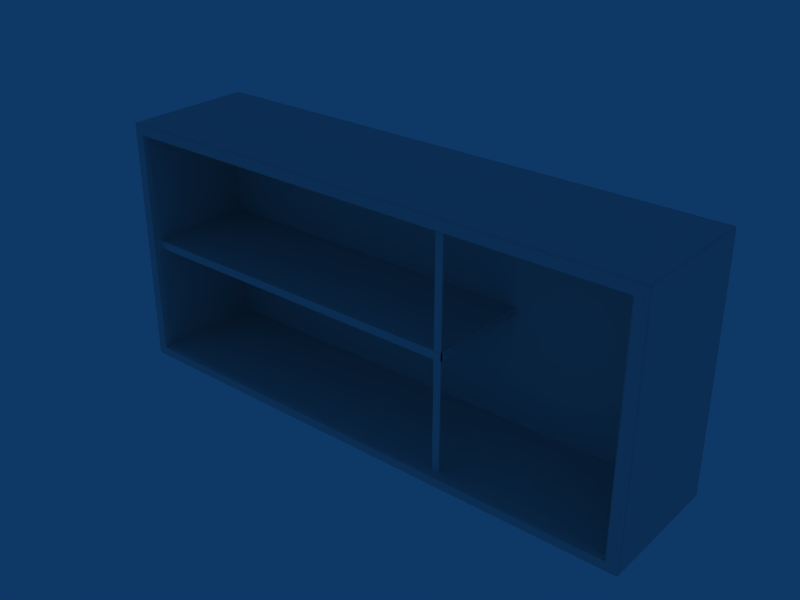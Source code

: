 # Source: Arm_G.blend  (saved by Blender 2.62.0; exported with 4.5.12 LTS)
import bpy
from mathutils import Matrix  # noqa: F401  (used for matrix-valued properties, if any)

bpy.ops.wm.read_factory_settings(use_empty=True)
scene = bpy.context.scene
scene.name = 'Scene'

# ---- collections
col_collection_1 = bpy.data.collections.new('Collection 1'); scene.collection.children.link(col_collection_1)

# ---- world
world_world = bpy.data.worlds.new('World'); scene.world = world_world
world_world.color = (0.05656, 0.2208, 0.4)
world_world.use_sun_shadow = False
world_world.sun_shadow_jitter_overblur = 0.0
world_world.cycles.sampling_method = 'MANUAL'
world_world.cycles.sample_map_resolution = 256

# ---- meshes
me_arm_triplo = bpy.data.meshes.new('Arm_Triplo')
me_arm_triplo.from_pydata([(-5.758, -0.2361, 16.56), (-5.758, -2.765, 16.56), (1.991, -2.765, 16.56), (1.991, -0.2361, 16.56), (-5.758, -0.2361, 16.74), (-5.758, -2.765, 16.74), (1.991, -2.765, 16.74), (1.991, -0.2361, 16.74), (-5.758, -0.2993, 16.56), (1.991, -0.2993, 16.56), (-5.758, -0.2993, 16.74), (1.991, -0.2993, 16.74), (-5.758, -2.691, 16.56), (1.991, -2.691, 16.56), (-5.758, -2.691, 16.74), (1.991, -2.691, 16.74), (1.913, -2.765, 16.56), (1.913, -0.2361, 16.56), (1.913, -2.765, 16.74), (1.913, -0.2361, 16.74), (1.913, -0.2993, 16.56), (1.913, -0.2993, 16.74), (1.913, -2.691, 16.56), (1.913, -2.691, 16.74), (-5.643, -2.765, 16.56), (-5.643, -0.2361, 16.56), (-5.643, -2.765, 16.74), (-5.643, -0.2361, 16.74), (-5.643, -0.2993, 16.56), (-5.643, -0.2993, 16.74), (-5.643, -2.691, 16.56), (-5.643, -2.691, 16.74), (-5.758, -2.765, 16.73), (-5.758, -0.2361, 16.73), (1.991, -2.765, 16.73), (1.991, -0.2361, 16.73), (-5.758, -0.2993, 16.73), (1.991, -0.2993, 16.73), (-5.758, -2.691, 16.73), (1.991, -2.691, 16.73), (1.913, -2.765, 16.73), (1.913, -0.2361, 16.73), (-5.643, -2.765, 16.73), (-5.643, -0.2361, 16.73), (-5.758, -2.765, 16.6), (-5.758, -0.2361, 16.6), (1.991, -2.765, 16.6), (1.991, -0.2361, 16.6), (-5.758, -0.2993, 16.6), (1.991, -0.2993, 16.6), (-5.758, -2.691, 16.6), (1.991, -2.691, 16.6), (1.913, -2.765, 16.6), (1.913, -0.2361, 16.6), (-5.643, -2.765, 16.6), (-5.643, -0.2361, 16.6), (-0.6057, -2.765, 16.56), (-3.125, -2.765, 16.56), (-0.6057, -0.2361, 16.56), (-3.125, -0.2361, 16.56), (-0.6057, -2.765, 16.74), (-3.125, -2.765, 16.74), (-0.6057, -0.2361, 16.74), (-3.125, -0.2361, 16.74), (-0.6057, -0.2993, 16.56), (-3.125, -0.2993, 16.56), (-0.6057, -0.2993, 16.74), (-3.125, -0.2993, 16.74), (-0.6057, -2.691, 16.56), (-3.125, -2.691, 16.56), (-0.6057, -2.691, 16.74), (-3.125, -2.691, 16.74), (-3.125, -2.765, 16.73), (-0.6057, -2.765, 16.73), (-3.125, -0.2361, 16.73), (-0.6057, -0.2361, 16.73), (-3.125, -2.765, 16.6), (-0.6057, -2.765, 16.6), (-3.125, -0.2361, 16.6), (-0.6057, -0.2361, 16.6), (-5.758, -1.495, 16.56), (1.991, -1.495, 16.56), (-5.758, -1.495, 16.74), (1.991, -1.495, 16.74), (1.913, -1.495, 16.56), (1.913, -1.495, 16.74), (-5.643, -1.495, 16.56), (-5.643, -1.495, 16.74), (-5.758, -1.495, 16.73), (1.991, -1.495, 16.73), (-5.758, -1.495, 16.6), (1.991, -1.495, 16.6), (-3.125, -1.495, 16.56), (-0.6057, -1.495, 16.56), (-0.6057, -1.495, 16.74), (-3.125, -1.495, 16.74), (1.991, -2.742, 17.5), (1.991, -2.742, 15.8), (1.825, -2.742, 15.8), (1.825, -2.742, 17.5), (1.844, -2.742, 14.05), (1.844, -2.742, 19.28), (1.978, -2.742, 14.05), (1.978, -2.742, 19.28), (1.991, -2.742, 19.2), (1.825, -2.742, 19.2), (1.991, -2.742, 14.1), (1.825, -2.742, 14.1), (1.991, -2.742, 14.05), (1.991, -2.742, 19.28), (1.825, -2.742, 14.05), (1.825, -2.742, 19.28), (1.844, -2.759, 15.8), (1.844, -2.759, 17.5), (1.844, -2.725, 15.8), (1.844, -2.725, 17.5), (1.978, -2.759, 15.8), (1.978, -2.759, 17.5), (1.978, -2.725, 15.8), (1.978, -2.725, 17.5), (1.991, -2.726, 17.5), (1.991, -2.726, 15.8), (1.825, -2.726, 17.5), (1.825, -2.726, 15.8), (1.991, -2.758, 17.5), (1.991, -2.758, 15.8), (1.825, -2.758, 17.5), (1.825, -2.758, 15.8), (1.991, -2.759, 17.5), (1.991, -2.759, 15.8), (1.991, -2.725, 17.5), (1.991, -2.725, 15.8), (1.825, -2.759, 17.5), (1.825, -2.759, 15.8), (1.825, -2.725, 17.5), (1.825, -2.725, 15.8), (1.844, -2.759, 19.2), (1.844, -2.725, 19.2), (1.844, -2.759, 14.1), (1.844, -2.725, 14.1), (1.844, -2.726, 14.05), (1.844, -2.726, 19.28), (1.844, -2.758, 14.05), (1.844, -2.758, 19.28), (1.844, -2.759, 14.05), (1.844, -2.725, 14.05), (1.844, -2.759, 19.28), (1.844, -2.725, 19.28), (1.978, -2.759, 19.2), (1.978, -2.725, 19.2), (1.978, -2.759, 14.1), (1.978, -2.725, 14.1), (1.978, -2.726, 14.05), (1.978, -2.726, 19.28), (1.978, -2.758, 14.05), (1.978, -2.758, 19.28), (1.978, -2.759, 14.05), (1.978, -2.725, 14.05), (1.978, -2.759, 19.28), (1.978, -2.725, 19.28), (1.991, -2.726, 19.2), (1.825, -2.726, 19.2), (1.991, -2.758, 19.2), (1.825, -2.758, 19.2), (1.991, -2.759, 19.2), (1.991, -2.725, 19.2), (1.825, -2.759, 19.2), (1.825, -2.725, 19.2), (1.991, -2.726, 14.1), (1.825, -2.726, 14.1), (1.991, -2.758, 14.1), (1.825, -2.758, 14.1), (1.991, -2.759, 14.1), (1.991, -2.725, 14.1), (1.825, -2.759, 14.1), (1.825, -2.725, 14.1), (1.991, -2.726, 14.05), (1.991, -2.726, 19.28), (1.825, -2.726, 14.05), (1.825, -2.726, 19.28), (1.991, -2.758, 14.05), (1.991, -2.758, 19.28), (1.825, -2.758, 14.05), (1.825, -2.758, 19.28), (1.991, -2.759, 14.05), (1.991, -2.725, 14.05), (1.991, -2.725, 19.28), (1.991, -2.759, 19.28), (1.825, -2.759, 14.05), (1.825, -2.725, 14.05), (1.825, -2.725, 19.28), (1.825, -2.759, 19.28), (5.959, -2.905, 19.4), (-5.996, -2.905, 19.4), (5.959, -2.905, 13.92), (-5.996, -2.905, 13.92), (5.959, -0.03874, 19.4), (-5.996, -0.03874, 19.4), (5.959, -0.03874, 13.92), (-5.996, -0.03874, 13.92), (5.706, -2.905, 19.41), (-5.743, -2.905, 19.41), (5.706, -2.905, 13.9), (-5.743, -2.905, 13.9), (5.706, -0.03874, 19.41), (-5.743, -0.03874, 19.41), (5.706, -0.03874, 13.9), (-5.743, -0.03874, 13.9), (5.959, -2.827, 19.4), (-5.996, -2.827, 19.4), (5.959, -2.827, 13.92), (-5.996, -2.827, 13.92), (5.959, -0.08105, 19.4), (-5.996, -0.08105, 19.4), (5.959, -0.08105, 13.92), (-5.996, -0.08105, 13.92), (5.706, -0.08105, 19.41), (-5.743, -0.08105, 19.41), (5.706, -0.08105, 13.9), (-5.743, -0.08105, 13.9), (5.706, -2.827, 19.41), (-5.743, -2.827, 19.41), (5.706, -2.827, 13.9), (-5.743, -2.827, 13.9), (5.908, -2.905, 19.41), (-5.945, -2.905, 19.41), (5.908, -2.905, 13.9), (-5.945, -2.905, 13.9), (5.908, -0.03874, 19.41), (-5.945, -0.03874, 19.41), (5.908, -0.03874, 13.9), (-5.945, -0.03874, 13.9), (5.908, -0.08105, 19.41), (-5.945, -0.08105, 19.41), (5.908, -0.08105, 13.9), (-5.945, -0.08105, 13.9), (5.908, -2.827, 19.41), (-5.945, -2.827, 19.41), (5.908, -2.827, 13.9), (-5.945, -2.827, 13.9), (5.706, -0.03874, 19.34), (-5.743, -0.03874, 19.34), (5.706, -0.03874, 13.97), (-5.743, -0.03874, 13.97), (5.974, -2.827, 19.34), (-6.012, -2.827, 19.34), (5.974, -2.827, 13.97), (-6.012, -2.827, 13.97), (5.908, -2.941, 19.34), (-5.945, -2.941, 19.34), (5.908, -2.941, 13.97), (-5.945, -2.941, 13.97), (5.908, -0.03874, 19.34), (-5.945, -0.03874, 19.34), (5.908, -0.03874, 13.97), (-5.945, -0.03874, 13.97), (5.974, -2.905, 19.18), (-6.012, -2.905, 19.18), (5.974, -0.03874, 19.18), (-6.012, -0.03874, 19.18), (5.706, -2.941, 19.18), (-5.743, -2.941, 19.18), (5.706, -0.03874, 19.18), (-5.743, -0.03874, 19.18), (5.706, -0.03874, 14.14), (-5.743, -0.03874, 14.14), (5.974, -2.827, 19.18), (-6.012, -2.827, 19.18), (5.974, -0.08106, 19.18), (-6.012, -0.08106, 19.18), (5.974, -0.08106, 14.14), (-6.012, -0.08106, 14.14), (5.706, -0.4258, 19.18), (-5.743, -0.4258, 19.18), (5.706, -0.4258, 14.14), (-5.743, -0.4258, 14.14), (5.908, -2.941, 19.18), (-5.945, -2.941, 19.18), (5.908, -2.941, 14.14), (-5.945, -2.941, 14.14), (5.908, -0.03874, 19.18), (-5.945, -0.03874, 19.18), (5.706, -1.603, 19.18), (-5.743, -1.603, 19.18), (5.706, -1.603, 14.14), (-5.743, -1.603, 14.14), (5.6, -2.941, 19.34), (-5.638, -2.941, 19.34), (5.6, -2.941, 13.97), (-5.638, -2.941, 13.97), (5.6, -1.603, 19.18), (-5.638, -1.603, 19.18), (5.6, -1.603, 14.14), (-5.638, -1.603, 14.14), (5.706, -2.814, 19.18), (-5.743, -2.814, 19.18), (5.706, -2.814, 14.14), (-5.743, -2.814, 14.14), (5.6, -2.814, 19.18), (-5.638, -2.814, 19.18), (5.6, -2.814, 14.14), (-5.638, -2.814, 14.14), (5.706, -0.4562, 19.18), (-5.743, -0.4562, 19.18), (5.706, -0.4562, 14.14), (-5.743, -0.4562, 14.14), (5.6, -0.4562, 19.18), (-5.638, -0.4562, 19.18), (5.6, -0.4562, 14.14), (-5.638, -0.4562, 14.14), (5.706, -0.5733, 19.18), (-5.743, -0.5733, 19.18), (5.706, -0.5733, 14.14), (-5.743, -0.5733, 14.14), (5.959, -0.4388, 19.4), (-5.996, -0.4388, 19.4), (5.959, -0.4388, 13.92), (-5.996, -0.4388, 13.92), (5.706, -0.4388, 19.41), (-5.743, -0.4388, 19.41), (5.706, -0.4388, 13.9), (-5.743, -0.4388, 13.9), (5.908, -0.4388, 19.41), (-5.945, -0.4388, 19.41), (5.908, -0.4388, 13.9), (-5.945, -0.4388, 13.9), (5.974, -0.4388, 19.18), (-6.012, -0.4388, 19.18), (5.974, -0.4388, 14.14), (-6.012, -0.4388, 14.14), (5.959, -1.553, 19.4), (-5.996, -1.553, 19.4), (5.959, -1.553, 13.92), (-5.996, -1.553, 13.92), (5.706, -1.553, 19.41), (-5.743, -1.553, 19.41), (5.706, -1.553, 13.9), (-5.743, -1.553, 13.9), (5.908, -1.553, 19.41), (-5.945, -1.553, 19.41), (5.908, -1.553, 13.9), (-5.945, -1.553, 13.9), (5.974, -1.553, 19.34), (-6.012, -1.553, 19.34), (5.974, -1.553, 13.97), (-6.012, -1.553, 13.97), (5.974, -1.553, 19.18), (-6.012, -1.553, 19.18), (5.974, -1.553, 14.14), (-6.012, -1.553, 14.14), (5.6, -1.553, 19.41), (-5.638, -1.553, 19.41), (5.6, -1.553, 13.9), (-5.638, -1.553, 13.9), (5.6, -2.905, 19.41), (-5.638, -2.905, 19.41), (5.6, -2.905, 13.9), (-5.638, -2.905, 13.9), (5.6, -0.4499, 19.41), (-5.638, -0.4499, 19.41), (5.6, -0.4499, 13.9), (-5.638, -0.4499, 13.9), (5.6, -0.08105, 19.41), (-5.638, -0.08105, 19.41), (5.6, -0.08105, 13.9), (-5.638, -0.08105, 13.9), (5.6, -0.03874, 19.41), (-5.638, -0.03874, 19.41), (5.6, -0.03874, 13.9), (-5.638, -0.03874, 13.9), (5.6, -2.827, 19.41), (-5.638, -2.827, 19.41), (5.6, -2.827, 13.9), (-5.638, -2.827, 13.9), (5.6, -2.941, 19.18), (-5.638, -2.941, 19.18), (5.6, -2.941, 14.14), (-5.638, -2.941, 14.14), (5.6, -0.5733, 19.18), (-5.638, -0.5733, 19.18), (5.6, -0.5733, 14.14), (-5.638, -0.5733, 14.14), (5.6, -0.4258, 19.18), (-5.638, -0.4258, 19.18), (5.6, -0.4258, 14.14), (-5.638, -0.4258, 14.14), (5.6, -0.03874, 19.18), (-5.638, -0.03874, 19.18), (5.6, -0.03874, 19.34), (-5.638, -0.03874, 19.34), (5.6, -0.03874, 13.97), (-5.638, -0.03874, 13.97), (-0.0187, -0.4258, 19.18), (-0.0187, -0.4258, 14.14), (-0.0187, -0.03874, 19.18), (-0.0187, -2.941, 19.18), (-0.0187, -2.905, 19.41), (-0.0187, -2.905, 13.9), (-0.0187, -2.941, 19.34), (-0.0187, -2.941, 13.97), (-0.0187, -0.4565, 19.18), (-0.0187, -0.4565, 14.14), (-0.0187, -0.08105, 19.41), (-0.0187, -0.08105, 13.9), (-0.0187, -0.03874, 19.41), (-0.0187, -0.03874, 13.9), (5.706, -0.5733, 14.27), (-5.743, -0.5733, 14.27), (5.974, -2.905, 19.05), (-6.012, -2.905, 19.05), (5.974, -2.905, 14.27), (-6.012, -2.905, 14.27), (5.974, -0.03875, 14.27), (-6.012, -0.03875, 14.27), (5.706, -0.03875, 19.05), (-5.743, -0.03875, 19.05), (5.706, -0.4258, 14.27), (-5.743, -0.4258, 14.27), (5.974, -0.4388, 14.27), (-6.012, -0.4388, 14.27), (5.974, -1.553, 19.05), (-6.012, -1.553, 19.05), (-0.0187, -0.4258, 19.05), (-0.0187, -0.4258, 14.27), (-0.0187, -0.03875, 19.05), (-0.0187, -0.03875, 14.27), (5.706, -2.814, 19.05), (-5.743, -2.814, 19.05), (5.706, -2.941, 19.05), (-5.743, -2.941, 19.05), (5.974, -0.08107, 19.05), (-6.012, -0.08107, 19.05), (5.908, -0.03875, 14.27), (-5.945, -0.03875, 14.27), (5.706, -1.603, 19.05), (-5.743, -1.603, 19.05), (5.706, -1.603, 14.27), (-5.743, -1.603, 14.27), (5.6, -0.4258, 19.05), (-5.638, -0.4258, 19.05), (5.6, -0.4258, 14.27), (-5.638, -0.4258, 14.27), (5.974, -2.827, 14.27), (-6.012, -2.827, 14.27), (5.974, -2.905, 19.34), (-6.012, -2.905, 19.34), (5.974, -2.905, 13.97), (-6.012, -2.905, 13.97), (5.974, -0.03874, 19.34), (-6.012, -0.03874, 19.34), (5.974, -0.03874, 13.97), (-6.012, -0.03874, 13.97), (5.706, -2.941, 19.34), (-5.743, -2.941, 19.34), (5.706, -2.941, 13.97), (-5.743, -2.941, 13.97), (5.974, -0.08105, 19.34), (-6.012, -0.08105, 19.34), (5.974, -0.08105, 13.97), (-6.012, -0.08105, 13.97), (5.974, -0.4388, 19.34), (-6.012, -0.4388, 19.34), (5.974, -0.4388, 13.97), (-6.012, -0.4388, 13.97), (-0.0187, -0.03874, 19.34), (-0.0187, -0.03874, 13.97), (5.908, -2.941, 14.27), (-5.945, -2.941, 14.27), (5.6, -0.03875, 14.27), (-5.638, -0.03875, 14.27), (-0.0187, -1.553, 19.41), (-0.0187, -1.553, 13.9), (-0.0187, -2.827, 19.41), (-0.0187, -2.827, 13.91), (-0.0187, -2.814, 19.18), (-0.0187, -2.814, 14.14), (-0.0187, -0.4499, 19.41), (-0.0187, -0.4499, 13.9), (-0.0187, -0.5663, 19.18), (-0.0187, -0.5663, 14.14), (-0.0187, -1.485, 19.18), (-0.0187, -1.485, 14.14), (5.757, -2.905, 19.41), (-5.795, -2.905, 19.41), (5.757, -2.905, 13.9), (-5.795, -2.905, 13.9), (5.757, -0.03874, 19.41), (-5.795, -0.03874, 19.41), (5.757, -0.03874, 13.9), (-5.795, -0.03874, 13.9), (5.757, -0.08105, 19.41), (-5.795, -0.08105, 19.41), (5.757, -0.08105, 13.9), (-5.795, -0.08105, 13.9), (5.757, -2.827, 19.41), (-5.795, -2.827, 19.41), (5.757, -2.827, 13.9), (-5.795, -2.827, 13.9), (5.757, -0.03874, 19.34), (-5.795, -0.03874, 19.34), (5.757, -0.03874, 13.97), (-5.795, -0.03874, 13.97), (5.757, -2.941, 19.18), (-5.795, -2.941, 19.18), (5.757, -2.941, 14.14), (-5.795, -2.941, 14.14), (5.757, -0.03874, 19.18), (-5.795, -0.03874, 19.18), (5.757, -0.03874, 14.14), (-5.795, -0.03874, 14.14), (5.757, -0.4388, 19.41), (-5.795, -0.4388, 19.41), (5.757, -0.4388, 13.9), (-5.795, -0.4388, 13.9), (5.757, -1.553, 19.41), (-5.795, -1.553, 19.41), (5.757, -1.553, 13.9), (-5.795, -1.553, 13.9), (5.757, -0.03875, 19.05), (-5.795, -0.03875, 19.05), (5.757, -0.03875, 14.27), (-5.795, -0.03875, 14.27), (5.757, -2.941, 19.05), (-5.795, -2.941, 19.05), (5.757, -2.941, 14.27), (-5.795, -2.941, 14.27), (5.757, -2.941, 19.34), (-5.795, -2.941, 19.34), (5.757, -2.941, 13.97), (-5.795, -2.941, 13.97), (-0.0187, -0.03874, 19.2), (-0.0187, -0.03874, 14.14), (5.974, -0.03874, 19.2), (-6.012, -0.03874, 19.2), (5.974, -0.03874, 14.14), (-6.012, -0.03874, 14.14), (5.974, -0.08105, 19.2), (-6.012, -0.08105, 19.2), (5.908, -0.03874, 19.2), (-5.945, -0.03874, 19.2), (5.908, -0.03874, 14.14), (-5.945, -0.03874, 14.14), (5.706, -0.03874, 19.2), (-5.743, -0.03874, 19.2), (-0.0187, -2.941, 19.2), (-0.0187, -2.941, 14.14), (5.6, -2.941, 19.2), (-5.638, -2.941, 19.2), (5.6, -0.03874, 19.2), (-5.638, -0.03874, 19.2), (5.6, -0.03874, 14.14), (-5.638, -0.03874, 14.14), (5.706, -2.941, 19.2), (-5.743, -2.941, 19.2), (5.706, -2.941, 14.14), (-5.743, -2.941, 14.14), (5.908, -2.941, 19.2), (-5.945, -2.941, 19.2), (5.974, -2.905, 19.2), (-6.012, -2.905, 19.2), (5.974, -2.905, 14.14), (-6.012, -2.905, 14.14), (5.974, -2.827, 19.2), (-6.012, -2.827, 19.2), (5.974, -2.827, 14.14), (-6.012, -2.827, 14.14), (5.974, -1.553, 19.2), (-6.012, -1.553, 19.2), (5.974, -0.4388, 19.2), (-6.012, -0.4388, 19.2), (5.757, -2.941, 19.2), (-5.795, -2.941, 19.2), (5.757, -0.03874, 19.2), (-5.795, -0.03874, 19.2), (-0.0187, -0.03874, 19.38), (5.974, -0.03875, 19.05), (-6.012, -0.03875, 19.05), (5.974, -0.08107, 14.27), (-6.012, -0.08107, 14.27), (5.706, -0.4562, 19.05), (-5.743, -0.4562, 19.05), (5.706, -0.4562, 14.27), (-5.743, -0.4562, 14.27), (5.706, -0.5733, 19.05), (-5.743, -0.5733, 19.05), (5.6, -0.03875, 19.05), (-5.638, -0.03875, 19.05), (5.974, -1.553, 14.27), (-6.012, -1.553, 14.27), (5.974, -0.4388, 19.05), (-6.012, -0.4388, 19.05), (5.908, -0.03875, 19.05), (-5.945, -0.03875, 19.05), (5.908, -2.941, 19.05), (-5.945, -2.941, 19.05), (5.974, -2.827, 19.05), (-6.012, -2.827, 19.05), (5.706, -0.03875, 14.27), (-5.743, -0.03875, 14.27), (5.706, -2.941, 14.27), (-5.743, -2.941, 14.27), (5.706, -0.4258, 19.05), (-5.743, -0.4258, 19.05), (5.706, -2.814, 14.27), (-5.743, -2.814, 14.27), (5.974, -2.827, 16.66), (-6.012, -2.827, 16.66), (5.6, -0.4258, 16.66), (-5.638, -0.4258, 16.66), (5.706, -0.4563, 16.66), (-5.743, -0.4563, 16.66), (5.706, -1.603, 16.66), (-5.743, -1.603, 16.66), (5.908, -0.03875, 16.66), (-5.945, -0.03875, 16.66), (5.974, -0.08108, 16.66), (-6.012, -0.08108, 16.66), (5.974, -2.905, 16.66), (-6.012, -2.905, 16.66), (5.974, -1.553, 16.66), (-6.012, -1.553, 16.66), (-0.0187, -0.03875, 16.66), (5.974, -0.4389, 16.66), (-6.012, -0.4389, 16.66), (5.706, -0.03875, 16.66), (-5.743, -0.03875, 16.66), (5.974, -0.03875, 16.66), (-6.012, -0.03875, 16.66), (5.706, -0.4258, 16.66), (-5.743, -0.4258, 16.66), (5.757, -0.03875, 16.66), (-5.795, -0.03875, 16.66), (5.757, -2.941, 16.66), (-5.795, -2.941, 16.66), (5.706, -2.814, 16.66), (-5.743, -2.814, 16.66), (5.908, -2.941, 16.66), (-5.945, -2.941, 16.66), (5.706, -0.5733, 16.66), (-5.743, -0.5733, 16.66), (5.6, -0.03875, 16.66), (-5.638, -0.03875, 16.66), (5.706, -2.941, 16.66), (-5.743, -2.941, 16.66), (-0.0187, -0.4258, 16.66), (-0.0187, -0.03874, 14.1), (5.974, -0.03874, 14.1), (-6.012, -0.03874, 14.1), (5.908, -0.03874, 14.1), (-5.945, -0.03874, 14.1), (-0.0187, -2.941, 14.1), (5.6, -0.03874, 14.1), (-5.638, -0.03874, 14.1), (5.706, -2.941, 14.1), (-5.743, -2.941, 14.1), (5.974, -2.905, 14.1), (-6.012, -2.905, 14.1), (5.974, -2.827, 14.1), (-6.012, -2.827, 14.1), (5.757, -0.03874, 14.1), (-5.795, -0.03874, 14.1), (5.757, -2.941, 14.1), (-5.795, -2.941, 14.1), (5.974, -0.4388, 14.1), (-6.012, -0.4388, 14.1), (5.974, -1.553, 14.1), (-6.012, -1.553, 14.1), (5.908, -2.941, 14.1), (-5.945, -2.941, 14.1), (5.6, -2.941, 14.1), (-5.638, -2.941, 14.1), (5.706, -0.03874, 14.1), (-5.743, -0.03874, 14.1), (5.974, -0.08105, 14.1), (-6.012, -0.08105, 14.1), (5.974, -0.08106, 14.16), (-6.012, -0.08106, 14.16), (5.706, -0.4562, 14.16), (-5.743, -0.4562, 14.16), (5.974, -1.553, 14.16), (-6.012, -1.553, 14.16), (5.706, -0.03875, 14.16), (-5.743, -0.03875, 14.16), (5.706, -2.814, 14.16), (-5.743, -2.814, 14.16), (5.706, -0.4258, 14.16), (-5.743, -0.4258, 14.16), (5.6, -0.4258, 14.16), (-5.638, -0.4258, 14.16), (-0.0187, -0.4258, 14.16), (5.757, -0.03875, 14.16), (-5.795, -0.03875, 14.16), (5.757, -2.941, 14.16), (-5.795, -2.941, 14.16), (5.908, -2.941, 14.16), (-5.945, -2.941, 14.16), (5.974, -0.4388, 14.16), (-6.012, -0.4388, 14.16), (5.706, -0.5733, 14.16), (-5.743, -0.5733, 14.16), (5.706, -1.603, 14.16), (-5.743, -1.603, 14.16), (5.974, -0.03874, 14.16), (-6.012, -0.03874, 14.16), (-0.0187, -0.03874, 14.16), (5.6, -0.03874, 14.16), (-5.638, -0.03874, 14.16), (5.908, -0.03875, 14.16), (-5.945, -0.03875, 14.16), (5.974, -2.827, 14.16), (-6.012, -2.827, 14.16), (5.974, -2.905, 14.16), (-6.012, -2.905, 14.16), (5.706, -2.941, 14.16), (-5.743, -2.941, 14.16), (5.974, -0.03874, 19.15), (-6.012, -0.03874, 19.15), (5.706, -0.4562, 19.15), (-5.743, -0.4562, 19.15), (5.706, -0.5733, 19.15), (-5.743, -0.5733, 19.15), (5.6, -0.03874, 19.15), (-5.638, -0.03874, 19.15), (5.974, -0.4388, 19.15), (-6.012, -0.4388, 19.15), (5.908, -0.03875, 19.15), (-5.945, -0.03875, 19.15), (5.908, -2.941, 19.15), (-5.945, -2.941, 19.15), (5.974, -2.827, 19.15), (-6.012, -2.827, 19.15), (5.706, -0.4258, 19.15), (-5.743, -0.4258, 19.15), (5.6, -0.4258, 19.15), (-5.638, -0.4258, 19.15), (-0.0187, -0.4258, 19.15), (5.757, -0.03875, 19.15), (-5.795, -0.03875, 19.15), (5.757, -2.941, 19.15), (-5.795, -2.941, 19.15), (5.706, -2.814, 19.15), (-5.743, -2.814, 19.15), (5.974, -2.905, 19.15), (-6.012, -2.905, 19.15), (5.706, -2.941, 19.15), (-5.743, -2.941, 19.15), (5.706, -0.03875, 19.15), (-5.743, -0.03875, 19.15), (5.974, -1.553, 19.15), (-6.012, -1.553, 19.15), (-0.0187, -0.03874, 19.15), (5.706, -1.603, 19.15), (-5.743, -1.603, 19.15), (5.974, -0.08106, 19.15), (-6.012, -0.08106, 19.15)], [(464, 574)], [(20, 17, 3, 9), (11, 7, 19, 21), (16, 22, 13, 2), (6, 15, 23, 18), (8, 0, 25, 28), (29, 27, 4, 10), (1, 12, 30, 24), (26, 31, 14, 5), (10, 4, 33, 36), (7, 11, 37, 35), (5, 14, 38, 32), (15, 6, 34, 39), (6, 18, 40, 34), (35, 41, 19, 7), (26, 5, 32, 42), (43, 33, 4, 27), (36, 33, 45, 48), (0, 8, 48, 45), (35, 37, 49, 47), (47, 49, 9, 3), (32, 38, 50, 44), (44, 50, 12, 1), (39, 34, 46, 51), (51, 46, 2, 13), (34, 40, 52, 46), (46, 52, 16, 2), (3, 17, 53, 47), (47, 53, 41, 35), (42, 32, 44, 54), (54, 44, 1, 24), (25, 0, 45, 55), (55, 45, 33, 43), (28, 25, 59, 65), (65, 59, 58, 64), (64, 58, 17, 20), (21, 19, 62, 66), (66, 62, 63, 67), (67, 63, 27, 29), (24, 30, 69, 57), (57, 69, 68, 56), (56, 68, 22, 16), (18, 23, 70, 60), (60, 70, 71, 61), (61, 71, 31, 26), (40, 18, 60, 73), (73, 60, 61, 72), (72, 61, 26, 42), (19, 41, 75, 62), (62, 75, 74, 63), (63, 74, 43, 27), (52, 40, 73, 77), (77, 73, 72, 76), (76, 72, 42, 54), (16, 52, 77, 56), (56, 77, 76, 57), (57, 76, 54, 24), (53, 17, 58, 79), (79, 58, 59, 78), (78, 59, 25, 55), (41, 53, 79, 75), (75, 79, 78, 74), (74, 78, 55, 43), (13, 22, 84, 81), (81, 84, 20, 9), (23, 15, 83, 85), (85, 83, 11, 21), (30, 12, 80, 86), (86, 80, 8, 28), (14, 31, 87, 82), (82, 87, 29, 10), (38, 14, 82, 88), (88, 82, 10, 36), (37, 11, 83, 89), (89, 83, 15, 39), (50, 38, 88, 90), (90, 88, 36, 48), (12, 50, 90, 80), (80, 90, 48, 8), (49, 37, 89, 91), (91, 89, 39, 51), (9, 49, 91, 81), (81, 91, 51, 13), (69, 30, 86, 92), (92, 86, 28, 65), (68, 69, 92, 93), (93, 92, 65, 64), (22, 68, 93, 84), (84, 93, 64, 20), (70, 23, 85, 94), (94, 85, 21, 66), (71, 70, 94, 95), (95, 94, 66, 67), (31, 71, 95, 87), (87, 95, 67, 29), (104, 162, 124, 96), (160, 104, 96, 120), (96, 124, 125, 97), (120, 96, 97, 121), (97, 125, 170, 106), (121, 97, 106, 168), (107, 171, 127, 98), (169, 107, 98, 123), (98, 127, 126, 99), (123, 98, 99, 122), (99, 126, 163, 105), (122, 99, 105, 161), (110, 178, 140, 100), (182, 110, 100, 142), (100, 140, 152, 102), (142, 100, 102, 154), (111, 183, 143, 101), (179, 111, 101, 141), (101, 143, 155, 103), (141, 101, 103, 153), (102, 152, 176, 108), (154, 102, 108, 180), (103, 155, 181, 109), (153, 103, 109, 177), (109, 181, 162, 104), (177, 109, 104, 160), (105, 163, 183, 111), (161, 105, 111, 179), (106, 170, 180, 108), (168, 106, 108, 176), (110, 182, 171, 107), (178, 110, 107, 169), (117, 148, 136, 113), (116, 117, 113, 112), (150, 116, 112, 138), (113, 136, 166, 132), (112, 113, 132, 133), (138, 112, 133, 174), (134, 167, 137, 115), (135, 134, 115, 114), (175, 135, 114, 139), (115, 137, 149, 119), (114, 115, 119, 118), (139, 114, 118, 151), (128, 164, 148, 117), (129, 128, 117, 116), (172, 129, 116, 150), (119, 149, 165, 130), (118, 119, 130, 131), (151, 118, 131, 173), (130, 165, 160, 120), (131, 130, 120, 121), (173, 131, 121, 168), (135, 175, 169, 123), (134, 135, 123, 122), (167, 134, 122, 161), (124, 162, 164, 128), (125, 124, 128, 129), (170, 125, 129, 172), (127, 171, 174, 133), (126, 127, 133, 132), (163, 126, 132, 166), (136, 148, 158, 146), (166, 136, 146, 191), (137, 167, 190, 147), (149, 137, 147, 159), (144, 156, 150, 138), (188, 144, 138, 174), (145, 189, 175, 139), (157, 145, 139, 151), (140, 178, 189, 145), (152, 140, 145, 157), (147, 190, 179, 141), (159, 147, 141, 153), (144, 188, 182, 142), (156, 144, 142, 154), (143, 183, 191, 146), (155, 143, 146, 158), (148, 164, 187, 158), (165, 149, 159, 186), (156, 184, 172, 150), (185, 157, 151, 173), (176, 152, 157, 185), (186, 159, 153, 177), (184, 156, 154, 180), (181, 155, 158, 187), (165, 186, 177, 160), (190, 167, 161, 179), (162, 181, 187, 164), (183, 163, 166, 191), (185, 173, 168, 176), (175, 189, 178, 169), (180, 170, 172, 184), (171, 182, 188, 174), (212, 196, 228, 232), (229, 197, 213, 233), (230, 198, 214, 234), (215, 199, 231, 235), (192, 208, 236, 224), (237, 209, 193, 225), (238, 210, 194, 226), (195, 211, 239, 227), (444, 244, 208, 192), (209, 245, 445, 193), (210, 246, 446, 194), (447, 247, 211, 195), (196, 212, 456, 448), (457, 213, 197, 449), (458, 214, 198, 450), (199, 215, 459, 451), (192, 224, 248, 444), (249, 225, 193, 445), (250, 226, 194, 446), (195, 227, 251, 447), (228, 196, 448, 252), (449, 197, 229, 253), (450, 198, 230, 254), (231, 199, 451, 255), (216, 204, 366, 362), (367, 205, 217, 363), (368, 206, 218, 364), (219, 207, 369, 365), (200, 220, 370, 354), (371, 221, 201, 355), (372, 222, 202, 356), (203, 223, 373, 357), (452, 200, 354, 286), (355, 201, 453, 287), (356, 202, 454, 288), (455, 203, 357, 289), (204, 240, 388, 366), (389, 241, 205, 367), (390, 242, 206, 368), (207, 243, 391, 369), (298, 294, 260, 374), (261, 295, 299, 375), (554, 296, 300, 376), (301, 297, 555, 377), (290, 282, 294, 298), (295, 283, 291, 299), (296, 284, 292, 300), (293, 285, 297, 301), (382, 272, 302, 306), (303, 273, 383, 307), (304, 274, 384, 308), (385, 275, 305, 309), (306, 302, 310, 378), (311, 303, 307, 379), (312, 304, 308, 380), (309, 305, 313, 381), (378, 310, 282, 290), (283, 311, 379, 291), (284, 312, 380, 292), (381, 313, 285, 293), (322, 314, 212, 232), (213, 315, 323, 233), (214, 316, 324, 234), (325, 317, 215, 235), (456, 212, 314, 460), (315, 213, 457, 461), (316, 214, 458, 462), (459, 215, 317, 463), (358, 318, 216, 362), (217, 319, 359, 363), (218, 320, 360, 364), (361, 321, 219, 365), (236, 208, 330, 338), (331, 209, 237, 339), (332, 210, 238, 340), (239, 211, 333, 341), (338, 330, 314, 322), (315, 331, 339, 323), (316, 332, 340, 324), (341, 333, 317, 325), (460, 314, 330, 342), (331, 315, 461, 343), (332, 316, 462, 344), (463, 317, 333, 345), (342, 330, 208, 244), (209, 331, 343, 245), (210, 332, 344, 246), (345, 333, 211, 247), (370, 220, 334, 350), (335, 221, 371, 351), (336, 222, 372, 352), (373, 223, 337, 353), (350, 334, 318, 358), (319, 335, 351, 359), (320, 336, 352, 360), (353, 337, 321, 361), (354, 370, 472, 396), (472, 371, 355, 396), (473, 372, 356, 397), (357, 373, 473, 397), (286, 354, 396, 398), (396, 355, 287, 398), (397, 356, 288, 399), (289, 357, 397, 399), (395, 474, 298, 374), (299, 474, 395, 375), (300, 475, 545, 376), (545, 475, 301, 377), (362, 366, 404, 402), (404, 367, 363, 402), (405, 368, 364, 403), (365, 369, 405, 403), (366, 388, 464, 404), (464, 389, 367, 404), (465, 390, 368, 405), (369, 391, 465, 405), (400, 392, 382, 306), (383, 392, 400, 307), (384, 393, 401, 308), (401, 393, 385, 309), (478, 400, 306, 378), (307, 400, 478, 379), (308, 401, 479, 380), (479, 401, 309, 381), (358, 362, 402, 476), (402, 363, 359, 476), (403, 364, 360, 477), (361, 365, 403, 477), (350, 470, 472, 370), (472, 470, 351, 371), (473, 471, 352, 372), (353, 471, 473, 373), (290, 480, 478, 378), (478, 480, 291, 379), (479, 481, 292, 380), (293, 481, 479, 381), (358, 476, 470, 350), (470, 476, 359, 351), (471, 477, 360, 352), (361, 477, 471, 353), (298, 474, 480, 290), (480, 474, 299, 291), (481, 475, 300, 292), (301, 475, 481, 293), (232, 228, 486, 490), (487, 229, 233, 491), (488, 230, 234, 492), (235, 231, 489, 493), (490, 486, 204, 216), (205, 487, 491, 217), (206, 488, 492, 218), (493, 489, 207, 219), (224, 236, 494, 482), (495, 237, 225, 483), (496, 238, 226, 484), (227, 239, 497, 485), (482, 494, 220, 200), (221, 495, 483, 201), (222, 496, 484, 202), (485, 497, 223, 203), (200, 452, 526, 482), (527, 453, 201, 483), (528, 454, 202, 484), (203, 455, 529, 485), (482, 526, 248, 224), (249, 527, 483, 225), (250, 528, 484, 226), (485, 529, 251, 227), (240, 204, 486, 498), (487, 205, 241, 499), (488, 206, 242, 500), (243, 207, 489, 501), (498, 486, 228, 252), (229, 487, 499, 253), (230, 488, 500, 254), (501, 489, 231, 255), (216, 318, 510, 490), (511, 319, 217, 491), (512, 320, 218, 492), (219, 321, 513, 493), (490, 510, 322, 232), (323, 511, 491, 233), (324, 512, 492, 234), (493, 513, 325, 235), (334, 220, 494, 514), (495, 221, 335, 515), (496, 222, 336, 516), (337, 223, 497, 517), (514, 494, 236, 338), (237, 495, 515, 339), (238, 496, 516, 340), (517, 497, 239, 341), (318, 334, 514, 510), (515, 335, 319, 511), (516, 336, 320, 512), (321, 337, 517, 513), (510, 514, 338, 322), (339, 515, 511, 323), (340, 516, 512, 324), (513, 517, 341, 325), (244, 444, 558, 562), (559, 445, 245, 563), (562, 558, 256, 266), (257, 559, 563, 267), (448, 456, 536, 532), (537, 457, 449, 533), (532, 536, 268, 258), (269, 537, 533, 259), (276, 256, 558, 556), (559, 257, 277, 557), (556, 558, 444, 248), (445, 559, 557, 249), (252, 448, 532, 538), (533, 449, 253, 539), (538, 532, 258, 280), (259, 533, 539, 281), (374, 260, 552, 546), (553, 261, 375, 547), (546, 552, 452, 286), (453, 553, 547, 287), (388, 240, 542, 548), (543, 241, 389, 549), (548, 542, 262, 386), (263, 543, 549, 387), (326, 268, 536, 568), (537, 269, 327, 569), (568, 536, 456, 460), (457, 537, 569, 461), (346, 326, 568, 566), (569, 327, 347, 567), (566, 568, 460, 342), (461, 569, 567, 343), (266, 346, 566, 562), (567, 347, 267, 563), (562, 566, 342, 244), (343, 567, 563, 245), (395, 374, 546, 544), (547, 375, 395, 544), (544, 546, 286, 398), (287, 547, 544, 398), (464, 388, 548, 530), (549, 389, 464, 530), (530, 548, 386, 394), (387, 549, 530, 394), (526, 452, 552, 570), (553, 453, 527, 571), (570, 552, 260, 502), (261, 553, 571, 503), (248, 526, 570, 556), (571, 527, 249, 557), (556, 570, 502, 276), (503, 571, 557, 277), (506, 262, 542, 572), (543, 263, 507, 573), (572, 542, 240, 498), (241, 543, 573, 499), (280, 506, 572, 538), (573, 507, 281, 539), (538, 572, 498, 252), (499, 573, 539, 253), (595, 408, 617, 605), (618, 409, 596, 606), (617, 410, 442, 605), (443, 411, 618, 606), (575, 430, 615, 626), (616, 431, 576, 627), (615, 577, 412, 626), (413, 578, 616, 627), (636, 617, 408, 593), (409, 618, 637, 594), (410, 617, 636, 466), (637, 618, 411, 467), (591, 575, 626, 613), (627, 576, 592, 614), (626, 412, 432, 613), (433, 413, 627, 614), (585, 414, 624, 640), (625, 415, 586, 641), (624, 597, 468, 640), (469, 598, 625, 641), (607, 628, 601, 438), (602, 629, 608, 439), (416, 628, 607, 440), (608, 629, 417, 441), (634, 642, 428, 426), (429, 643, 635, 427), (599, 642, 634, 603), (635, 643, 600, 604), (611, 634, 426, 434), (427, 635, 612, 435), (603, 634, 611, 436), (612, 635, 604, 437), (628, 609, 579, 601), (580, 610, 629, 602), (581, 609, 628, 416), (629, 610, 582, 417), (638, 611, 434, 583), (435, 612, 639, 584), (436, 611, 638, 406), (639, 612, 437, 407), (609, 638, 583, 579), (584, 639, 610, 580), (406, 638, 609, 581), (610, 639, 407, 582), (622, 615, 430, 589), (431, 616, 623, 590), (577, 615, 622, 418), (623, 616, 578, 419), (619, 622, 589, 420), (590, 623, 620, 421), (418, 622, 619, 587), (620, 623, 419, 588), (605, 619, 420, 595), (421, 620, 606, 596), (587, 619, 605, 442), (606, 620, 588, 443), (424, 585, 640, 621), (641, 586, 424, 621), (640, 468, 425, 621), (425, 469, 641, 621), (644, 607, 438, 422), (439, 608, 644, 422), (440, 607, 644, 423), (644, 608, 441, 423), (522, 428, 642, 632), (643, 429, 523, 633), (642, 599, 524, 632), (525, 600, 643, 633), (593, 522, 632, 636), (633, 523, 594, 637), (632, 524, 466, 636), (467, 525, 633, 637), (630, 624, 414, 518), (415, 625, 631, 519), (597, 624, 630, 520), (631, 625, 598, 521), (613, 630, 518, 591), (519, 631, 614, 592), (520, 630, 613, 432), (614, 631, 521, 433), (564, 560, 655, 657), (656, 561, 565, 658), (657, 655, 446, 246), (447, 656, 658, 247), (534, 270, 673, 646), (674, 271, 535, 647), (646, 673, 458, 450), (459, 674, 647, 451), (250, 446, 655, 667), (656, 447, 251, 668), (667, 655, 560, 278), (561, 656, 668, 279), (540, 534, 646, 648), (647, 535, 541, 649), (648, 646, 450, 254), (451, 647, 649, 255), (288, 454, 653, 669), (654, 455, 289, 670), (669, 653, 554, 376), (555, 654, 670, 377), (550, 264, 671, 651), (672, 265, 551, 652), (651, 671, 242, 390), (243, 672, 652, 391), (462, 458, 673, 663), (674, 459, 463, 664), (663, 673, 270, 328), (271, 674, 664, 329), (344, 462, 663, 665), (664, 463, 345, 666), (665, 663, 328, 348), (329, 664, 666, 349), (246, 344, 665, 657), (666, 345, 247, 658), (657, 665, 348, 564), (349, 666, 658, 565), (399, 288, 669, 650), (670, 289, 399, 650), (650, 669, 376, 545), (377, 670, 650, 545), (531, 550, 651, 645), (652, 551, 531, 645), (645, 651, 390, 465), (391, 652, 645, 465), (504, 554, 653, 661), (654, 555, 505, 662), (661, 653, 454, 528), (455, 654, 662, 529), (278, 504, 661, 667), (662, 505, 279, 668), (667, 661, 528, 250), (529, 662, 668, 251), (500, 242, 671, 659), (672, 243, 501, 660), (659, 671, 264, 508), (265, 672, 660, 509), (254, 500, 659, 648), (660, 501, 255, 649), (648, 659, 508, 540), (509, 660, 649, 541), (384, 274, 685, 687), (686, 275, 385, 688), (687, 685, 416, 440), (417, 686, 688, 441), (393, 384, 687, 689), (688, 385, 393, 689), (689, 687, 440, 423), (441, 688, 689, 423), (442, 410, 711, 709), (712, 411, 443, 710), (709, 711, 560, 564), (561, 712, 710, 565), (412, 577, 675, 702), (676, 578, 413, 703), (702, 675, 270, 534), (271, 676, 703, 535), (278, 560, 711, 694), (712, 561, 279, 695), (694, 711, 410, 466), (411, 712, 695, 467), (432, 412, 702, 707), (703, 413, 433, 708), (707, 702, 534, 540), (535, 703, 708, 541), (468, 597, 681, 705), (682, 598, 469, 706), (705, 681, 264, 550), (265, 682, 706, 551), (296, 554, 713, 683), (714, 555, 297, 684), (683, 713, 599, 603), (600, 714, 684, 604), (284, 296, 683, 700), (684, 297, 285, 701), (700, 683, 603, 436), (604, 684, 701, 437), (274, 304, 677, 685), (678, 305, 275, 686), (685, 677, 581, 416), (582, 678, 686, 417), (312, 284, 700, 698), (701, 285, 313, 699), (698, 700, 436, 406), (437, 701, 699, 407), (304, 312, 698, 677), (699, 313, 305, 678), (677, 698, 406, 581), (407, 699, 678, 582), (328, 270, 675, 696), (676, 271, 329, 697), (696, 675, 577, 418), (578, 676, 697, 419), (348, 328, 696, 679), (697, 329, 349, 680), (679, 696, 418, 587), (419, 697, 680, 588), (564, 348, 679, 709), (680, 349, 565, 710), (709, 679, 587, 442), (588, 680, 710, 443), (425, 468, 705, 704), (706, 469, 425, 704), (704, 705, 550, 531), (551, 706, 704, 531), (524, 599, 713, 692), (714, 600, 525, 693), (692, 713, 554, 504), (555, 714, 693, 505), (466, 524, 692, 694), (693, 525, 467, 695), (694, 692, 504, 278), (505, 693, 695, 279), (508, 264, 681, 690), (682, 265, 509, 691), (690, 681, 597, 520), (598, 682, 691, 521), (540, 508, 690, 707), (691, 509, 541, 708), (707, 690, 520, 432), (521, 691, 708, 433), (438, 601, 731, 733), (732, 602, 439, 734), (733, 731, 272, 382), (273, 732, 734, 383), (422, 438, 733, 735), (734, 439, 422, 735), (735, 733, 382, 392), (383, 734, 735, 392), (266, 256, 742, 729), (743, 257, 267, 730), (729, 742, 408, 595), (409, 743, 730, 596), (258, 268, 753, 715), (754, 269, 259, 716), (715, 753, 430, 575), (431, 754, 716, 576), (593, 408, 742, 727), (743, 409, 594, 728), (727, 742, 256, 276), (257, 743, 728, 277), (280, 258, 715, 725), (716, 259, 281, 726), (725, 715, 575, 591), (576, 716, 726, 592), (386, 262, 746, 721), (747, 263, 387, 722), (721, 746, 414, 585), (415, 747, 722, 586), (426, 428, 744, 740), (745, 429, 427, 741), (740, 744, 260, 294), (261, 745, 741, 295), (434, 426, 740, 751), (741, 427, 435, 752), (751, 740, 294, 282), (295, 741, 752, 283), (601, 579, 717, 731), (718, 580, 602, 732), (731, 717, 302, 272), (303, 718, 732, 273), (583, 434, 751, 719), (752, 435, 584, 720), (719, 751, 282, 310), (283, 752, 720, 311), (579, 583, 719, 717), (720, 584, 580, 718), (717, 719, 310, 302), (311, 720, 718, 303), (589, 430, 753, 723), (754, 431, 590, 724), (723, 753, 268, 326), (269, 754, 724, 327), (420, 589, 723, 748), (724, 590, 421, 749), (748, 723, 326, 346), (327, 724, 749, 347), (595, 420, 748, 729), (749, 421, 596, 730), (729, 748, 346, 266), (347, 749, 730, 267), (394, 386, 721, 750), (722, 387, 394, 750), (750, 721, 585, 424), (586, 722, 750, 424), (502, 260, 744, 738), (745, 261, 503, 739), (738, 744, 428, 522), (429, 745, 739, 523), (276, 502, 738, 727), (739, 503, 277, 728), (727, 738, 522, 593), (523, 739, 728, 594), (518, 414, 746, 736), (747, 415, 519, 737), (736, 746, 262, 506), (263, 747, 737, 507), (591, 518, 736, 725), (737, 519, 592, 726), (725, 736, 506, 280), (507, 737, 726, 281)])
me_arm_triplo.polygons.foreach_set('use_smooth', [0, 0, 0, 0, 0, 0, 0, 0, 0, 0, 0, 0, 0, 0, 0, 0, 0, 0, 0, 0, 0, 0, 0, 0, 0, 0, 0, 0, 0, 0, 0, 0, 0, 0, 0, 0, 0, 0, 0, 0, 0, 0, 0, 0, 0, 0, 0, 0, 0, 0, 0, 0, 0, 0, 0, 0, 0, 0, 0, 0, 0, 0, 0, 0, 0, 0, 0, 0, 0, 0, 0, 0, 0, 0, 0, 0, 0, 0, 0, 0, 0, 0, 0, 0, 0, 0, 0, 0, 0, 0, 0, 0, 0, 0, 0, 0, 0, 0, 0, 0, 0, 0, 0, 0, 0, 0, 0, 0, 0, 0, 0, 0, 0, 0, 0, 0, 0, 0, 0, 0, 0, 0, 0, 0, 0, 0, 0, 0, 0, 0, 0, 0, 0, 0, 0, 0, 0, 0, 0, 0, 0, 0, 0, 0, 0, 0, 0, 0, 0, 0, 0, 0, 0, 0, 0, 0, 0, 0, 0, 0, 0, 0, 0, 0, 0, 0, 0, 0, 0, 0, 0, 0, 0, 0, 0, 0, 0, 0, 0, 0, 0, 0, 0, 0, 0, 0, 0, 0, 1, 1, 1, 1, 1, 1, 1, 1, 1, 1, 1, 1, 1, 1, 1, 1, 1, 1, 1, 1, 1, 1, 1, 1, 1, 1, 1, 1, 1, 1, 1, 1, 1, 1, 1, 1, 1, 1, 1, 1, 1, 1, 1, 1, 1, 1, 1, 1, 1, 1, 1, 1, 1, 1, 1, 1, 1, 1, 1, 1, 1, 1, 1, 1, 1, 1, 1, 1, 1, 1, 1, 1, 1, 1, 1, 1, 1, 1, 1, 1, 1, 1, 1, 1, 1, 1, 1, 1, 1, 1, 1, 1, 1, 1, 1, 1, 1, 1, 1, 1, 1, 1, 1, 1, 1, 1, 1, 1, 1, 1, 1, 1, 1, 1, 1, 1, 1, 1, 1, 1, 1, 1, 1, 1, 1, 1, 1, 1, 1, 1, 1, 1, 1, 1, 1, 1, 1, 1, 1, 1, 1, 1, 1, 1, 1, 1, 1, 1, 1, 1, 1, 1, 1, 1, 1, 1, 1, 1, 1, 1, 1, 1, 1, 1, 1, 1, 1, 1, 1, 1, 1, 1, 1, 1, 1, 1, 1, 1, 1, 1, 1, 1, 1, 1, 1, 1, 1, 1, 1, 1, 1, 1, 1, 1, 1, 1, 1, 1, 1, 1, 1, 1, 1, 1, 1, 1, 1, 1, 1, 1, 1, 1, 1, 1, 1, 1, 1, 1, 1, 1, 1, 1, 1, 1, 1, 1, 1, 1, 1, 1, 1, 1, 1, 1, 1, 1, 1, 1, 1, 1, 1, 1, 1, 1, 1, 1, 1, 1, 1, 1, 1, 1, 1, 1, 1, 1, 1, 1, 1, 1, 1, 1, 1, 1, 1, 1, 1, 1, 1, 1, 1, 1, 1, 1, 1, 1, 1, 1, 1, 1, 1, 1, 1, 1, 1, 1, 1, 1, 1, 1, 1, 1, 1, 1, 1, 1, 1, 1, 1, 1, 1, 1, 1, 1, 1, 1, 1, 1, 1, 1, 1, 1, 1, 1, 1, 1, 1, 1, 1, 1, 1, 1, 1, 1, 1, 1, 1, 1, 1, 1, 1, 1, 1, 1, 1, 1, 1, 1, 1, 1, 1, 1, 1, 1, 1, 1, 1, 1, 1, 1, 1, 1, 1, 1, 1, 1, 1, 1, 1, 1, 1, 1, 1, 1, 1, 1, 1, 1, 1, 1, 1, 1, 1, 1, 1, 1, 1, 1, 1, 1, 1, 1, 1, 1, 1, 1, 1, 1, 1, 1, 1, 1, 1, 1, 1, 1, 1, 1, 1, 1, 1, 1, 1, 1, 1, 1, 1, 1, 1, 1, 1, 1, 1, 1, 1, 1, 1, 1, 1, 1, 1, 1, 1, 1, 1, 1, 1, 1, 1, 1, 1, 1, 1, 1, 1, 1, 1, 1, 1, 1, 1, 1, 1, 1, 1, 1, 1, 1, 1, 1, 1, 1, 1, 1, 1, 1, 1, 1, 1, 1, 1, 1, 1, 1, 1, 1, 1, 1, 1, 1, 1, 1, 1, 1, 1, 1, 1, 1, 1, 1, 1, 1, 1, 1, 1, 1, 1, 1, 1, 1, 1, 1, 1, 1, 1, 1, 1, 1, 1, 1, 1, 1, 1, 1, 1, 1, 1, 1, 1, 1, 1, 1, 1, 1, 1, 1, 1, 1, 1, 1, 1, 1, 1, 1, 1, 1, 1, 1, 1, 1, 1, 1, 1, 1, 1, 1, 1, 1, 1, 1, 1, 1, 1, 1, 1, 1, 1, 1, 1, 1, 1, 1, 1, 1, 1, 1, 1, 1, 1, 1])
_uv = me_arm_triplo.uv_layers.new(name='UVTex')
_uv.uv.foreach_set('vector', [0.8479, 0.5141, 0.8508, 0.5141, 0.8508, 0.5108, 0.8479, 0.5108, 0.3646, 0.8437, 0.3675, 0.8437, 0.3675, 0.8404, 0.3646, 0.8403, 0.7357, 0.5145, 0.7391, 0.5145, 0.739, 0.5111, 0.7357, 0.5112, 0.2523, 0.8433, 0.2557, 0.8433, 0.2557, 0.84, 0.2524, 0.84, 0.849, 0.8417, 0.8519, 0.8417, 0.8519, 0.8368, 0.849, 0.8368, 0.3656, 0.5177, 0.3685, 0.5177, 0.3685, 0.5128, 0.3657, 0.5128, 0.7368, 0.842, 0.7401, 0.842, 0.7401, 0.8371, 0.7367, 0.8371, 0.2534, 0.5174, 0.2568, 0.5174, 0.2568, 0.5125, 0.2534, 0.5125, 0.5309, 0.4922, 0.5309, 0.4895, 0.5302, 0.4895, 0.5302, 0.4922, 0.602, 0.5975, 0.602, 0.5948, 0.6013, 0.5948, 0.6013, 0.5975, 0.5305, 0.5975, 0.5305, 0.5944, 0.5299, 0.5943, 0.5299, 0.5975, 0.6016, 0.4927, 0.6016, 0.4895, 0.601, 0.4895, 0.601, 0.4927, 0.6185, 0.8204, 0.6185, 0.8171, 0.6178, 0.8171, 0.6178, 0.8204, 0.5133, 0.4895, 0.5133, 0.4928, 0.514, 0.4928, 0.514, 0.4895, 0.6196, 0.4944, 0.6196, 0.4895, 0.6189, 0.4895, 0.6189, 0.4944, 0.5123, 0.8155, 0.5123, 0.8204, 0.5129, 0.8204, 0.5129, 0.8155, 0.5302, 0.4922, 0.5302, 0.4895, 0.5244, 0.4895, 0.5244, 0.4922, 0.5226, 0.4895, 0.5226, 0.4922, 0.5244, 0.4922, 0.5244, 0.4895, 0.6013, 0.5975, 0.6013, 0.5948, 0.5955, 0.5948, 0.5955, 0.5975, 0.5955, 0.5975, 0.5955, 0.5948, 0.5937, 0.5948, 0.5937, 0.5975, 0.5299, 0.5975, 0.5299, 0.5943, 0.524, 0.5943, 0.524, 0.5975, 0.524, 0.5975, 0.524, 0.5943, 0.5223, 0.5943, 0.5223, 0.5975, 0.601, 0.4927, 0.601, 0.4895, 0.5951, 0.4895, 0.5951, 0.4927, 0.5951, 0.4927, 0.5951, 0.4895, 0.5934, 0.4895, 0.5934, 0.4927, 0.6178, 0.8204, 0.6178, 0.8171, 0.612, 0.8171, 0.612, 0.8204, 0.612, 0.8204, 0.612, 0.8171, 0.6103, 0.8171, 0.6103, 0.8204, 0.5058, 0.4895, 0.5058, 0.4928, 0.5075, 0.4928, 0.5075, 0.4895, 0.5075, 0.4895, 0.5075, 0.4928, 0.5133, 0.4928, 0.5133, 0.4895, 0.6189, 0.4944, 0.6189, 0.4895, 0.6131, 0.4895, 0.6131, 0.4944, 0.6131, 0.4944, 0.6131, 0.4895, 0.6113, 0.4895, 0.6113, 0.4944, 0.5047, 0.8155, 0.5047, 0.8204, 0.5064, 0.8204, 0.5064, 0.8155, 0.5064, 0.8155, 0.5064, 0.8204, 0.5123, 0.8204, 0.5123, 0.8155, 0.849, 0.8368, 0.8519, 0.8368, 0.8515, 0.7292, 0.8486, 0.7292, 0.8486, 0.7292, 0.8515, 0.7292, 0.8512, 0.6217, 0.8483, 0.6217, 0.8483, 0.6217, 0.8512, 0.6217, 0.8508, 0.5141, 0.8479, 0.5141, 0.3646, 0.8403, 0.3675, 0.8404, 0.3678, 0.7328, 0.3649, 0.7328, 0.3649, 0.7328, 0.3678, 0.7328, 0.3682, 0.6253, 0.3653, 0.6253, 0.3653, 0.6253, 0.3682, 0.6253, 0.3685, 0.5177, 0.3656, 0.5177, 0.7367, 0.8371, 0.7401, 0.8371, 0.7398, 0.7295, 0.7364, 0.7296, 0.7364, 0.7296, 0.7398, 0.7295, 0.7394, 0.622, 0.736, 0.622, 0.736, 0.622, 0.7394, 0.622, 0.7391, 0.5145, 0.7357, 0.5145, 0.2524, 0.84, 0.2557, 0.84, 0.2561, 0.7325, 0.2527, 0.7325, 0.2527, 0.7325, 0.2561, 0.7325, 0.2564, 0.6249, 0.2531, 0.6249, 0.2531, 0.6249, 0.2564, 0.6249, 0.2568, 0.5174, 0.2534, 0.5174, 0.6178, 0.8171, 0.6185, 0.8171, 0.6189, 0.7095, 0.6182, 0.7095, 0.6182, 0.7095, 0.6189, 0.7095, 0.6192, 0.602, 0.6185, 0.602, 0.6185, 0.602, 0.6192, 0.602, 0.6196, 0.4944, 0.6189, 0.4944, 0.514, 0.4928, 0.5133, 0.4928, 0.513, 0.6004, 0.5136, 0.6004, 0.5136, 0.6004, 0.513, 0.6004, 0.5126, 0.7079, 0.5133, 0.7079, 0.5133, 0.7079, 0.5126, 0.7079, 0.5123, 0.8155, 0.5129, 0.8155, 0.612, 0.8171, 0.6178, 0.8171, 0.6182, 0.7095, 0.6124, 0.7095, 0.6124, 0.7095, 0.6182, 0.7095, 0.6185, 0.602, 0.6127, 0.602, 0.6127, 0.602, 0.6185, 0.602, 0.6189, 0.4944, 0.6131, 0.4944, 0.6103, 0.8171, 0.612, 0.8171, 0.6124, 0.7095, 0.6106, 0.7095, 0.6106, 0.7095, 0.6124, 0.7095, 0.6127, 0.602, 0.611, 0.602, 0.611, 0.602, 0.6127, 0.602, 0.6131, 0.4944, 0.6113, 0.4944, 0.5075, 0.4928, 0.5058, 0.4928, 0.5054, 0.6004, 0.5071, 0.6004, 0.5071, 0.6004, 0.5054, 0.6004, 0.5051, 0.7079, 0.5068, 0.7079, 0.5068, 0.7079, 0.5051, 0.7079, 0.5047, 0.8155, 0.5064, 0.8155, 0.5133, 0.4928, 0.5075, 0.4928, 0.5071, 0.6004, 0.513, 0.6004, 0.513, 0.6004, 0.5071, 0.6004, 0.5068, 0.7079, 0.5126, 0.7079, 0.5126, 0.7079, 0.5068, 0.7079, 0.5064, 0.8155, 0.5123, 0.8155, 0.739, 0.5111, 0.7391, 0.5145, 0.7935, 0.5143, 0.7935, 0.511, 0.7935, 0.511, 0.7935, 0.5143, 0.8479, 0.5141, 0.8479, 0.5108, 0.2557, 0.84, 0.2557, 0.8433, 0.3101, 0.8435, 0.3102, 0.8402, 0.3102, 0.8402, 0.3101, 0.8435, 0.3646, 0.8437, 0.3646, 0.8403, 0.7401, 0.8371, 0.7401, 0.842, 0.7946, 0.8418, 0.7945, 0.8369, 0.7945, 0.8369, 0.7946, 0.8418, 0.849, 0.8417, 0.849, 0.8368, 0.2568, 0.5125, 0.2568, 0.5174, 0.3112, 0.5176, 0.3112, 0.5126, 0.3112, 0.5126, 0.3112, 0.5176, 0.3656, 0.5177, 0.3657, 0.5128, 0.5299, 0.5943, 0.5305, 0.5944, 0.5307, 0.5433, 0.53, 0.5433, 0.53, 0.5433, 0.5307, 0.5433, 0.5309, 0.4922, 0.5302, 0.4922, 0.6013, 0.5948, 0.602, 0.5948, 0.6018, 0.5437, 0.6011, 0.5437, 0.6011, 0.5437, 0.6018, 0.5437, 0.6016, 0.4927, 0.601, 0.4927, 0.524, 0.5943, 0.5299, 0.5943, 0.53, 0.5433, 0.5242, 0.5433, 0.5242, 0.5433, 0.53, 0.5433, 0.5302, 0.4922, 0.5244, 0.4922, 0.5223, 0.5943, 0.524, 0.5943, 0.5242, 0.5433, 0.5225, 0.5433, 0.5225, 0.5433, 0.5242, 0.5433, 0.5244, 0.4922, 0.5226, 0.4922, 0.5955, 0.5948, 0.6013, 0.5948, 0.6011, 0.5437, 0.5953, 0.5437, 0.5953, 0.5437, 0.6011, 0.5437, 0.601, 0.4927, 0.5951, 0.4927, 0.5937, 0.5948, 0.5955, 0.5948, 0.5953, 0.5437, 0.5936, 0.5438, 0.5936, 0.5438, 0.5953, 0.5437, 0.5951, 0.4927, 0.5934, 0.4927, 0.7398, 0.7295, 0.7401, 0.8371, 0.7945, 0.8369, 0.7942, 0.7294, 0.7942, 0.7294, 0.7945, 0.8369, 0.849, 0.8368, 0.8486, 0.7292, 0.7394, 0.622, 0.7398, 0.7295, 0.7942, 0.7294, 0.7938, 0.6218, 0.7938, 0.6218, 0.7942, 0.7294, 0.8486, 0.7292, 0.8483, 0.6217, 0.7391, 0.5145, 0.7394, 0.622, 0.7938, 0.6218, 0.7935, 0.5143, 0.7935, 0.5143, 0.7938, 0.6218, 0.8483, 0.6217, 0.8479, 0.5141, 0.2561, 0.7325, 0.2557, 0.84, 0.3102, 0.8402, 0.3105, 0.7326, 0.3105, 0.7326, 0.3102, 0.8402, 0.3646, 0.8403, 0.3649, 0.7328, 0.2564, 0.6249, 0.2561, 0.7325, 0.3105, 0.7326, 0.3109, 0.6251, 0.3109, 0.6251, 0.3105, 0.7326, 0.3649, 0.7328, 0.3653, 0.6253, 0.2568, 0.5174, 0.2564, 0.6249, 0.3109, 0.6251, 0.3112, 0.5176, 0.3112, 0.5176, 0.3109, 0.6251, 0.3653, 0.6253, 0.3656, 0.5177, 0.5324, 0.4928, 0.5331, 0.4928, 0.5329, 0.5654, 0.5321, 0.5654, 0.5316, 0.4928, 0.5324, 0.4928, 0.5321, 0.5654, 0.5314, 0.5654, 0.5321, 0.5654, 0.5329, 0.5654, 0.5326, 0.6379, 0.5319, 0.6379, 0.5314, 0.5654, 0.5321, 0.5654, 0.5319, 0.6379, 0.5312, 0.6379, 0.5319, 0.6379, 0.5326, 0.6379, 0.5324, 0.7104, 0.5317, 0.7104, 0.5312, 0.6379, 0.5319, 0.6379, 0.5317, 0.7104, 0.5309, 0.7104, 0.5919, 0.7104, 0.5912, 0.7104, 0.5914, 0.6379, 0.5921, 0.6379, 0.5926, 0.7104, 0.5919, 0.7104, 0.5921, 0.6379, 0.5929, 0.6379, 0.5921, 0.6379, 0.5914, 0.6379, 0.5916, 0.5654, 0.5924, 0.5654, 0.5929, 0.6379, 0.5921, 0.6379, 0.5924, 0.5654, 0.5931, 0.5654, 0.5924, 0.5654, 0.5916, 0.5654, 0.5919, 0.4928, 0.5926, 0.4928, 0.5931, 0.5654, 0.5924, 0.5654, 0.5926, 0.4928, 0.5933, 0.4928, 0.5355, 0.4895, 0.5363, 0.4895, 0.5363, 0.4903, 0.5355, 0.4903, 0.5348, 0.4895, 0.5355, 0.4895, 0.5355, 0.4903, 0.5348, 0.4903, 0.5355, 0.4903, 0.5363, 0.4903, 0.5362, 0.496, 0.5355, 0.496, 0.5348, 0.4903, 0.5355, 0.4903, 0.5355, 0.496, 0.5348, 0.496, 0.5339, 0.4966, 0.5332, 0.4966, 0.5332, 0.4958, 0.5339, 0.4958, 0.5347, 0.4966, 0.5339, 0.4966, 0.5339, 0.4958, 0.5347, 0.4958, 0.5339, 0.4958, 0.5332, 0.4958, 0.5332, 0.4901, 0.5339, 0.4901, 0.5347, 0.4958, 0.5339, 0.4958, 0.5339, 0.4901, 0.5347, 0.4901, 0.5355, 0.496, 0.5362, 0.496, 0.5362, 0.4966, 0.5355, 0.4966, 0.5348, 0.496, 0.5355, 0.496, 0.5355, 0.4966, 0.5348, 0.4966, 0.5339, 0.4901, 0.5332, 0.4901, 0.5332, 0.4895, 0.5339, 0.4895, 0.5347, 0.4901, 0.5339, 0.4901, 0.5339, 0.4895, 0.5347, 0.4895, 0.5324, 0.4895, 0.5331, 0.4895, 0.5331, 0.4928, 0.5324, 0.4928, 0.5316, 0.4895, 0.5324, 0.4895, 0.5324, 0.4928, 0.5316, 0.4928, 0.5926, 0.4928, 0.5919, 0.4928, 0.5919, 0.4895, 0.5926, 0.4895, 0.5933, 0.4928, 0.5926, 0.4928, 0.5926, 0.4895, 0.5933, 0.4895, 0.5317, 0.7104, 0.5324, 0.7104, 0.5324, 0.7127, 0.5316, 0.7127, 0.5309, 0.7104, 0.5317, 0.7104, 0.5316, 0.7127, 0.5309, 0.7127, 0.5919, 0.7127, 0.5912, 0.7127, 0.5912, 0.7104, 0.5919, 0.7104, 0.5926, 0.7127, 0.5919, 0.7127, 0.5919, 0.7104, 0.5926, 0.7104, 0.6094, 0.6368, 0.6096, 0.7094, 0.6036, 0.7094, 0.6033, 0.6368, 0.6092, 0.5643, 0.6094, 0.6368, 0.6033, 0.6368, 0.6031, 0.5643, 0.6089, 0.4917, 0.6092, 0.5643, 0.6031, 0.5643, 0.6029, 0.4918, 0.6033, 0.6368, 0.6036, 0.7094, 0.6027, 0.7094, 0.6025, 0.6368, 0.6031, 0.5643, 0.6033, 0.6368, 0.6025, 0.6368, 0.6022, 0.5643, 0.6029, 0.4918, 0.6031, 0.5643, 0.6022, 0.5643, 0.602, 0.4918, 0.5145, 0.5654, 0.5147, 0.4928, 0.5156, 0.4928, 0.5154, 0.5654, 0.5142, 0.6379, 0.5145, 0.5654, 0.5154, 0.5654, 0.5151, 0.6379, 0.514, 0.7104, 0.5142, 0.6379, 0.5151, 0.6379, 0.5149, 0.7104, 0.5154, 0.5654, 0.5156, 0.4928, 0.5217, 0.4928, 0.5214, 0.5654, 0.5151, 0.6379, 0.5154, 0.5654, 0.5214, 0.5654, 0.5212, 0.6379, 0.5149, 0.7104, 0.5151, 0.6379, 0.5212, 0.6379, 0.521, 0.7105, 0.61, 0.6368, 0.6103, 0.7094, 0.6096, 0.7094, 0.6094, 0.6368, 0.6098, 0.5643, 0.61, 0.6368, 0.6094, 0.6368, 0.6092, 0.5643, 0.6095, 0.4917, 0.6098, 0.5643, 0.6092, 0.5643, 0.6089, 0.4917, 0.5214, 0.5654, 0.5217, 0.4928, 0.5223, 0.4928, 0.522, 0.5654, 0.5212, 0.6379, 0.5214, 0.5654, 0.522, 0.5654, 0.5218, 0.6379, 0.521, 0.7105, 0.5212, 0.6379, 0.5218, 0.6379, 0.5216, 0.7105, 0.5313, 0.5654, 0.5316, 0.4928, 0.5316, 0.4928, 0.5314, 0.5654, 0.5311, 0.6379, 0.5313, 0.5654, 0.5314, 0.5654, 0.5312, 0.6379, 0.5309, 0.7104, 0.5311, 0.6379, 0.5312, 0.6379, 0.5309, 0.7104, 0.5929, 0.6379, 0.5927, 0.7104, 0.5926, 0.7104, 0.5929, 0.6379, 0.5931, 0.5654, 0.5929, 0.6379, 0.5929, 0.6379, 0.5931, 0.5654, 0.5934, 0.4928, 0.5931, 0.5654, 0.5931, 0.5654, 0.5933, 0.4928, 0.5329, 0.5654, 0.5331, 0.4928, 0.5331, 0.4928, 0.5329, 0.5654, 0.5326, 0.6379, 0.5329, 0.5654, 0.5329, 0.5654, 0.5327, 0.6379, 0.5324, 0.7104, 0.5326, 0.6379, 0.5327, 0.6379, 0.5324, 0.7104, 0.5914, 0.6379, 0.5912, 0.7104, 0.5911, 0.7104, 0.5914, 0.6379, 0.5916, 0.5654, 0.5914, 0.6379, 0.5914, 0.6379, 0.5916, 0.5654, 0.5919, 0.4928, 0.5916, 0.5654, 0.5916, 0.5654, 0.5918, 0.4928, 0.6036, 0.7094, 0.6096, 0.7094, 0.6097, 0.7127, 0.6036, 0.7127, 0.6027, 0.7094, 0.6036, 0.7094, 0.6036, 0.7127, 0.6027, 0.7127, 0.5156, 0.4928, 0.5147, 0.4928, 0.5147, 0.4895, 0.5156, 0.4895, 0.5217, 0.4928, 0.5156, 0.4928, 0.5156, 0.4895, 0.5217, 0.4895, 0.6029, 0.4895, 0.6089, 0.4895, 0.6089, 0.4917, 0.6029, 0.4918, 0.602, 0.4895, 0.6029, 0.4895, 0.6029, 0.4918, 0.602, 0.4918, 0.5149, 0.7127, 0.514, 0.7127, 0.514, 0.7104, 0.5149, 0.7104, 0.521, 0.7127, 0.5149, 0.7127, 0.5149, 0.7104, 0.521, 0.7105, 0.5363, 0.4903, 0.5363, 0.4895, 0.5363, 0.4895, 0.5363, 0.4903, 0.5362, 0.496, 0.5363, 0.4903, 0.5363, 0.4903, 0.5363, 0.496, 0.5347, 0.4958, 0.5347, 0.4966, 0.5347, 0.4966, 0.5347, 0.4958, 0.5347, 0.4901, 0.5347, 0.4958, 0.5347, 0.4958, 0.5347, 0.4901, 0.5347, 0.4903, 0.5348, 0.4895, 0.5348, 0.4895, 0.5348, 0.4903, 0.5347, 0.496, 0.5347, 0.4903, 0.5348, 0.4903, 0.5348, 0.496, 0.5332, 0.4958, 0.5332, 0.4966, 0.5332, 0.4966, 0.5332, 0.4958, 0.5332, 0.4901, 0.5332, 0.4958, 0.5332, 0.4958, 0.5332, 0.4901, 0.6096, 0.7094, 0.6103, 0.7094, 0.6103, 0.7127, 0.6097, 0.7127, 0.5223, 0.4928, 0.5217, 0.4928, 0.5217, 0.4895, 0.5223, 0.4895, 0.6089, 0.4895, 0.6095, 0.4895, 0.6095, 0.4917, 0.6089, 0.4917, 0.5216, 0.7127, 0.521, 0.7127, 0.521, 0.7105, 0.5216, 0.7105, 0.5362, 0.4966, 0.5362, 0.496, 0.5363, 0.496, 0.5363, 0.4966, 0.5347, 0.4895, 0.5347, 0.4901, 0.5347, 0.4901, 0.5347, 0.4895, 0.5347, 0.4966, 0.5347, 0.496, 0.5348, 0.496, 0.5348, 0.4966, 0.5332, 0.4895, 0.5332, 0.4901, 0.5332, 0.4901, 0.5332, 0.4895, 0.5316, 0.4928, 0.5316, 0.4895, 0.5316, 0.4895, 0.5316, 0.4928, 0.5934, 0.4895, 0.5934, 0.4928, 0.5933, 0.4928, 0.5933, 0.4895, 0.5331, 0.4928, 0.5331, 0.4895, 0.5332, 0.4895, 0.5331, 0.4928, 0.5919, 0.4895, 0.5919, 0.4928, 0.5918, 0.4928, 0.5918, 0.4895, 0.5309, 0.7127, 0.5309, 0.7104, 0.5309, 0.7104, 0.5309, 0.7127, 0.5927, 0.7104, 0.5927, 0.7127, 0.5926, 0.7127, 0.5926, 0.7104, 0.5324, 0.7127, 0.5324, 0.7104, 0.5324, 0.7104, 0.5324, 0.7127, 0.5912, 0.7104, 0.5912, 0.7127, 0.5911, 0.7127, 0.5911, 0.7104, 0.8659, 0.5105, 0.8678, 0.5104, 0.8678, 0.5083, 0.8659, 0.5083, 0.8662, 0.002186, 0.8662, 0.0, 0.8642, 5.558e-06, 0.8642, 0.002191, 0.9983, 0.002186, 0.9983, 0.0, 0.9964, 5.558e-06, 0.9964, 0.002191, 0.9981, 0.5105, 1.0, 0.5104, 1.0, 0.5083, 0.9981, 0.5083, 0.7373, 0.5108, 0.7409, 0.5108, 0.7409, 0.5086, 0.7373, 0.5086, 0.7392, 0.002551, 0.7392, 0.0003653, 0.7357, 0.0003755, 0.7357, 0.002561, 0.8714, 0.002551, 0.8714, 0.0003653, 0.8678, 0.0003755, 0.8678, 0.002561, 0.8695, 0.5108, 0.8731, 0.5108, 0.8731, 0.5086, 0.8695, 0.5086, 0.1313, 0.744, 0.1277, 0.744, 0.1277, 0.7463, 0.1313, 0.7463, 0.5011, 0.5128, 0.5011, 0.5152, 0.5047, 0.5152, 0.5047, 0.5129, 0.1269, 0.5125, 0.1269, 0.5148, 0.1305, 0.5148, 0.1305, 0.5125, 0.5039, 0.7443, 0.5004, 0.7443, 0.5004, 0.7467, 0.5039, 0.7467, 0.0007648, 0.7467, 0.002691, 0.7467, 0.002683, 0.7443, 0.0007571, 0.7443, 0.3761, 0.5148, 0.3761, 0.5125, 0.3742, 0.5125, 0.3742, 0.5148, 0.001934, 0.5152, 0.001926, 0.5128, 0.0, 0.5129, 7.689e-06, 0.5152, 0.3734, 0.7463, 0.3754, 0.7463, 0.3754, 0.744, 0.3734, 0.744, 0.2516, 0.5111, 0.2523, 0.5089, 0.2491, 0.5089, 0.2492, 0.5118, 0.2475, 0.002848, 0.2507, 0.002839, 0.25, 0.0006559, 0.2475, 0.0, 0.004857, 0.5096, 0.001655, 0.5096, 0.002369, 0.5118, 0.004866, 0.5125, 0.0006997, 0.001373, 0.0, 0.003561, 0.003202, 0.003551, 0.003192, 0.0007029, 0.503, 0.002839, 0.5023, 0.0006558, 0.4998, 0.0, 0.4998, 0.002849, 0.5015, 0.5118, 0.504, 0.5111, 0.5047, 0.5089, 0.5015, 0.5089, 0.2555, 0.000703, 0.253, 0.001373, 0.2523, 0.003561, 0.2555, 0.003552, 0.254, 0.5096, 0.2547, 0.5118, 0.2572, 0.5125, 0.2572, 0.5096, 0.8659, 0.4997, 0.8678, 0.4996, 0.8678, 0.4951, 0.8659, 0.4951, 0.8662, 0.01531, 0.8662, 0.0108, 0.8643, 0.0108, 0.8643, 0.01531, 0.9984, 0.01531, 0.9984, 0.0108, 0.9964, 0.0108, 0.9965, 0.01531, 0.998, 0.4997, 1.0, 0.4996, 0.9999, 0.4951, 0.998, 0.4951, 0.7373, 0.5, 0.7409, 0.5, 0.7408, 0.4955, 0.7373, 0.4955, 0.7393, 0.01567, 0.7393, 0.01116, 0.7357, 0.01117, 0.7357, 0.01568, 0.8714, 0.01567, 0.8714, 0.01116, 0.8679, 0.01117, 0.8679, 0.01568, 0.8695, 0.5, 0.873, 0.5, 0.873, 0.4955, 0.8695, 0.4955, 0.2491, 0.5003, 0.2523, 0.5003, 0.2523, 0.4958, 0.2491, 0.4958, 0.2507, 0.01596, 0.2507, 0.01145, 0.2475, 0.01146, 0.2475, 0.01597, 0.001612, 0.4965, 0.001627, 0.501, 0.004829, 0.501, 0.004814, 0.4965, 0.00323, 0.01216, 2.822e-05, 0.01217, 4.285e-05, 0.01668, 0.003245, 0.01668, 0.5031, 0.01145, 0.4999, 0.01146, 0.4999, 0.01597, 0.5031, 0.01596, 0.5014, 0.4958, 0.5015, 0.5003, 0.5047, 0.5003, 0.5046, 0.4958, 0.2556, 0.01668, 0.2556, 0.01217, 0.2524, 0.01217, 0.2524, 0.01668, 0.254, 0.501, 0.2572, 0.501, 0.2572, 0.4965, 0.254, 0.4965, 0.6254, 0.4943, 0.6253, 0.4898, 0.6196, 0.4898, 0.6196, 0.4943, 0.6212, 0.9787, 0.6269, 0.9787, 0.6269, 0.9742, 0.6212, 0.9742, 0.8694, 1.0, 0.8752, 1.0, 0.8752, 0.9955, 0.8694, 0.9955, 0.8736, 0.5156, 0.8736, 0.5111, 0.8678, 0.5112, 0.8679, 0.5157, 0.6805, 0.4942, 0.6805, 0.4897, 0.6253, 0.4898, 0.6254, 0.4943, 0.6269, 0.9787, 0.6821, 0.9785, 0.6821, 0.974, 0.6269, 0.9742, 0.8752, 1.0, 0.9303, 0.9998, 0.9303, 0.9953, 0.8752, 0.9955, 0.9287, 0.5155, 0.9287, 0.511, 0.8736, 0.5111, 0.8736, 0.5156, 0.7341, 0.494, 0.7341, 0.4895, 0.7327, 0.4895, 0.7327, 0.494, 0.7343, 0.9784, 0.7357, 0.9784, 0.7357, 0.9738, 0.7343, 0.9739, 0.9826, 0.9997, 0.9839, 0.9997, 0.9839, 0.9952, 0.9825, 0.9952, 0.9824, 0.5153, 0.9823, 0.5108, 0.981, 0.5108, 0.981, 0.5153, 0.7327, 0.494, 0.7327, 0.4895, 0.7274, 0.4895, 0.7274, 0.494, 0.729, 0.9784, 0.7343, 0.9784, 0.7343, 0.9739, 0.7289, 0.9739, 0.9772, 0.9997, 0.9826, 0.9997, 0.9825, 0.9952, 0.9772, 0.9952, 0.981, 0.5153, 0.981, 0.5108, 0.9756, 0.5108, 0.9756, 0.5154, 0.7274, 0.494, 0.7274, 0.4895, 0.6805, 0.4897, 0.6805, 0.4942, 0.6821, 0.9785, 0.729, 0.9784, 0.7289, 0.9739, 0.6821, 0.974, 0.9303, 0.9998, 0.9772, 0.9997, 0.9772, 0.9952, 0.9303, 0.9953, 0.9756, 0.5154, 0.9756, 0.5108, 0.9287, 0.511, 0.9287, 0.5155, 0.8496, 0.5083, 0.8496, 0.5105, 0.8659, 0.5105, 0.8659, 0.5083, 0.8642, 5.558e-06, 0.848, 5.241e-05, 0.848, 0.002238, 0.8642, 0.002191, 0.9964, 5.558e-06, 0.9801, 5.241e-05, 0.9801, 0.002238, 0.9964, 0.002191, 0.9818, 0.5083, 0.9818, 0.5105, 0.9981, 0.5105, 0.9981, 0.5083, 0.002683, 0.7443, 0.002691, 0.7467, 0.01898, 0.7466, 0.01897, 0.7443, 0.3924, 0.5125, 0.3761, 0.5125, 0.3761, 0.5148, 0.3924, 0.5149, 0.01821, 0.5128, 0.001926, 0.5128, 0.001934, 0.5152, 0.01822, 0.5151, 0.3754, 0.744, 0.3754, 0.7463, 0.3916, 0.7463, 0.3917, 0.744, 0.8491, 0.4952, 0.8496, 0.4997, 0.8659, 0.4997, 0.8659, 0.4951, 0.8643, 0.0108, 0.848, 0.01085, 0.8475, 0.01536, 0.8643, 0.01531, 0.9964, 0.0108, 0.9802, 0.01085, 0.9797, 0.01536, 0.9965, 0.01531, 0.9812, 0.4952, 0.9818, 0.4997, 0.998, 0.4997, 0.998, 0.4951, 0.7409, 0.5086, 0.7409, 0.5108, 0.7989, 0.5106, 0.7989, 0.5085, 0.7972, 0.0001983, 0.7392, 0.0003653, 0.7392, 0.002551, 0.7972, 0.002384, 0.9294, 0.0001983, 0.8714, 0.0003653, 0.8714, 0.002551, 0.9294, 0.002384, 0.8731, 0.5086, 0.8731, 0.5108, 0.9311, 0.5106, 0.9311, 0.5085, 0.7989, 0.5085, 0.7989, 0.5106, 0.8496, 0.5105, 0.8496, 0.5083, 0.848, 5.241e-05, 0.7972, 0.0001983, 0.7972, 0.002384, 0.848, 0.002238, 0.9801, 5.241e-05, 0.9294, 0.0001983, 0.9294, 0.002384, 0.9801, 0.002238, 0.9311, 0.5085, 0.9311, 0.5106, 0.9818, 0.5105, 0.9818, 0.5083, 0.01897, 0.7443, 0.01898, 0.7466, 0.0697, 0.7465, 0.06969, 0.7441, 0.4431, 0.5127, 0.3924, 0.5125, 0.3924, 0.5149, 0.4431, 0.515, 0.06893, 0.5127, 0.01821, 0.5128, 0.01822, 0.5151, 0.06894, 0.515, 0.3917, 0.744, 0.3916, 0.7463, 0.4424, 0.7465, 0.4424, 0.7442, 0.06969, 0.7441, 0.0697, 0.7465, 0.1277, 0.7463, 0.1277, 0.744, 0.5011, 0.5128, 0.4431, 0.5127, 0.4431, 0.515, 0.5011, 0.5152, 0.1269, 0.5125, 0.06893, 0.5127, 0.06894, 0.515, 0.1269, 0.5148, 0.4424, 0.7442, 0.4424, 0.7465, 0.5004, 0.7467, 0.5004, 0.7443, 0.7408, 0.4955, 0.7409, 0.5, 0.7989, 0.4998, 0.7989, 0.4953, 0.7973, 0.011, 0.7393, 0.01116, 0.7393, 0.01567, 0.7973, 0.01551, 0.9294, 0.011, 0.8714, 0.01116, 0.8714, 0.01567, 0.9294, 0.01551, 0.873, 0.4955, 0.873, 0.5, 0.931, 0.4998, 0.931, 0.4953, 0.7989, 0.4953, 0.7989, 0.4998, 0.8496, 0.4997, 0.8491, 0.4952, 0.848, 0.01085, 0.7973, 0.011, 0.7973, 0.01551, 0.8475, 0.01536, 0.9802, 0.01085, 0.9294, 0.011, 0.9294, 0.01551, 0.9797, 0.01536, 0.931, 0.4953, 0.931, 0.4998, 0.9818, 0.4997, 0.9812, 0.4952, 0.7373, 0.4955, 0.7408, 0.4955, 0.7401, 0.2556, 0.7365, 0.2556, 0.7401, 0.2556, 0.7393, 0.01567, 0.7357, 0.01568, 0.7365, 0.2556, 0.8722, 0.2556, 0.8714, 0.01567, 0.8679, 0.01568, 0.8687, 0.2556, 0.8695, 0.4955, 0.873, 0.4955, 0.8722, 0.2556, 0.8687, 0.2556, 0.2491, 0.4958, 0.2523, 0.4958, 0.2515, 0.2559, 0.2483, 0.2559, 0.2515, 0.2559, 0.2507, 0.01596, 0.2475, 0.01597, 0.2483, 0.2559, 0.0008276, 0.2566, 0.001612, 0.4965, 0.004814, 0.4965, 0.004029, 0.2566, 0.003245, 0.01668, 4.285e-05, 0.01668, 0.0008276, 0.2566, 0.004029, 0.2566, 0.6204, 0.7343, 0.6262, 0.7342, 0.6254, 0.4943, 0.6196, 0.4943, 0.6269, 0.9742, 0.6262, 0.7342, 0.6204, 0.7343, 0.6212, 0.9742, 0.8752, 0.9955, 0.8744, 0.7556, 0.8686, 0.7556, 0.8694, 0.9955, 0.8686, 0.7556, 0.8744, 0.7556, 0.8736, 0.5156, 0.8679, 0.5157, 0.8659, 0.4951, 0.8678, 0.4951, 0.867, 0.2552, 0.8651, 0.2552, 0.867, 0.2552, 0.8662, 0.01531, 0.8643, 0.01531, 0.8651, 0.2552, 0.9992, 0.2552, 0.9984, 0.01531, 0.9965, 0.01531, 0.9972, 0.2552, 0.998, 0.4951, 0.9999, 0.4951, 0.9992, 0.2552, 0.9972, 0.2552, 0.5031, 0.01596, 0.4999, 0.01597, 0.5007, 0.2559, 0.5039, 0.2559, 0.5007, 0.2559, 0.5014, 0.4958, 0.5046, 0.4958, 0.5039, 0.2559, 0.2564, 0.2566, 0.2556, 0.01668, 0.2524, 0.01668, 0.2532, 0.2566, 0.254, 0.4965, 0.2572, 0.4965, 0.2564, 0.2566, 0.2532, 0.2566, 0.7335, 0.7339, 0.7349, 0.7339, 0.7341, 0.494, 0.7327, 0.494, 0.7357, 0.9738, 0.7349, 0.7339, 0.7335, 0.7339, 0.7343, 0.9739, 0.9839, 0.9952, 0.9831, 0.7552, 0.9817, 0.7553, 0.9825, 0.9952, 0.9817, 0.7553, 0.9831, 0.7552, 0.9824, 0.5153, 0.981, 0.5153, 0.7285, 0.734, 0.7335, 0.7339, 0.7327, 0.494, 0.7274, 0.494, 0.7343, 0.9739, 0.7335, 0.7339, 0.7285, 0.734, 0.7289, 0.9739, 0.9825, 0.9952, 0.9817, 0.7553, 0.9767, 0.7553, 0.9772, 0.9952, 0.9767, 0.7553, 0.9817, 0.7553, 0.981, 0.5153, 0.9756, 0.5154, 0.8491, 0.4952, 0.8659, 0.4951, 0.8651, 0.2552, 0.8483, 0.2553, 0.8651, 0.2552, 0.8643, 0.01531, 0.8475, 0.01536, 0.8483, 0.2553, 0.9972, 0.2552, 0.9965, 0.01531, 0.9797, 0.01536, 0.9805, 0.2553, 0.9812, 0.4952, 0.998, 0.4951, 0.9972, 0.2552, 0.9805, 0.2553, 0.7989, 0.4953, 0.7981, 0.2554, 0.7401, 0.2556, 0.7408, 0.4955, 0.7401, 0.2556, 0.7981, 0.2554, 0.7973, 0.01551, 0.7393, 0.01567, 0.8722, 0.2556, 0.9302, 0.2554, 0.9294, 0.01551, 0.8714, 0.01567, 0.931, 0.4953, 0.9302, 0.2554, 0.8722, 0.2556, 0.873, 0.4955, 0.6805, 0.4942, 0.6867, 0.7341, 0.7285, 0.734, 0.7274, 0.494, 0.7285, 0.734, 0.6867, 0.7341, 0.6821, 0.974, 0.7289, 0.9739, 0.9767, 0.7553, 0.9349, 0.7554, 0.9303, 0.9953, 0.9772, 0.9952, 0.9287, 0.5155, 0.9349, 0.7554, 0.9767, 0.7553, 0.9756, 0.5154, 0.8491, 0.4952, 0.8483, 0.2553, 0.7981, 0.2554, 0.7989, 0.4953, 0.7981, 0.2554, 0.8483, 0.2553, 0.8475, 0.01536, 0.7973, 0.01551, 0.9302, 0.2554, 0.9805, 0.2553, 0.9797, 0.01536, 0.9294, 0.01551, 0.9812, 0.4952, 0.9805, 0.2553, 0.9302, 0.2554, 0.931, 0.4953, 0.6254, 0.4943, 0.6262, 0.7342, 0.6867, 0.7341, 0.6805, 0.4942, 0.6867, 0.7341, 0.6262, 0.7342, 0.6269, 0.9742, 0.6821, 0.974, 0.9349, 0.7554, 0.8744, 0.7556, 0.8752, 0.9955, 0.9303, 0.9953, 0.8736, 0.5156, 0.8744, 0.7556, 0.9349, 0.7554, 0.9287, 0.5155, 0.8659, 0.5083, 0.8678, 0.5083, 0.8678, 0.5018, 0.8659, 0.5018, 0.8662, 0.008612, 0.8662, 0.002186, 0.8642, 0.002191, 0.8643, 0.008618, 0.9984, 0.008612, 0.9983, 0.002186, 0.9964, 0.002191, 0.9964, 0.008618, 0.9981, 0.5083, 1.0, 0.5083, 1.0, 0.5018, 0.998, 0.5018, 0.8659, 0.5018, 0.8678, 0.5018, 0.8678, 0.4996, 0.8659, 0.4997, 0.8662, 0.0108, 0.8662, 0.008612, 0.8643, 0.008618, 0.8643, 0.0108, 0.9984, 0.0108, 0.9984, 0.008612, 0.9964, 0.008618, 0.9964, 0.0108, 0.998, 0.5018, 1.0, 0.5018, 1.0, 0.4996, 0.998, 0.4997, 0.7373, 0.5086, 0.7409, 0.5086, 0.7409, 0.5022, 0.7373, 0.5022, 0.7393, 0.008977, 0.7392, 0.002551, 0.7357, 0.002561, 0.7357, 0.008988, 0.8714, 0.008977, 0.8714, 0.002551, 0.8678, 0.002561, 0.8679, 0.008988, 0.8695, 0.5086, 0.8731, 0.5086, 0.873, 0.5022, 0.8695, 0.5022, 0.7373, 0.5022, 0.7409, 0.5022, 0.7409, 0.5, 0.7373, 0.5, 0.7393, 0.01116, 0.7393, 0.008977, 0.7357, 0.008988, 0.7357, 0.01117, 0.8714, 0.01116, 0.8714, 0.008977, 0.8679, 0.008988, 0.8679, 0.01117, 0.8695, 0.5022, 0.873, 0.5022, 0.873, 0.5, 0.8695, 0.5, 0.2523, 0.5003, 0.2491, 0.5003, 0.2491, 0.5025, 0.2523, 0.5025, 0.2475, 0.009275, 0.2475, 0.01146, 0.2507, 0.01145, 0.2507, 0.009266, 0.004836, 0.5032, 0.004829, 0.501, 0.001627, 0.501, 0.001634, 0.5032, 2.822e-05, 0.01217, 0.00323, 0.01216, 0.003223, 0.009978, 2.101e-05, 0.009987, 0.2523, 0.5025, 0.2491, 0.5025, 0.2491, 0.5089, 0.2523, 0.5089, 0.2475, 0.002848, 0.2475, 0.009275, 0.2507, 0.009266, 0.2507, 0.002839, 0.004857, 0.5096, 0.004836, 0.5032, 0.001634, 0.5032, 0.001655, 0.5096, 2.101e-05, 0.009987, 0.003223, 0.009978, 0.003202, 0.003551, 0.0, 0.003561, 0.4999, 0.01146, 0.5031, 0.01145, 0.5031, 0.009266, 0.4999, 0.009275, 0.5047, 0.5025, 0.5047, 0.5003, 0.5015, 0.5003, 0.5015, 0.5025, 0.2524, 0.009988, 0.2524, 0.01217, 0.2556, 0.01217, 0.2556, 0.009978, 0.2572, 0.501, 0.254, 0.501, 0.254, 0.5032, 0.2572, 0.5032, 0.4999, 0.009275, 0.5031, 0.009266, 0.503, 0.002839, 0.4998, 0.002849, 0.5047, 0.5089, 0.5047, 0.5025, 0.5015, 0.5025, 0.5015, 0.5089, 0.2523, 0.003561, 0.2524, 0.009988, 0.2556, 0.009978, 0.2555, 0.003552, 0.2572, 0.5032, 0.254, 0.5032, 0.254, 0.5096, 0.2572, 0.5096, 0.8659, 0.4997, 0.8496, 0.4997, 0.8496, 0.5019, 0.8659, 0.5018, 0.848, 0.008665, 0.848, 0.01085, 0.8643, 0.0108, 0.8643, 0.008618, 0.9801, 0.008665, 0.9802, 0.01085, 0.9964, 0.0108, 0.9964, 0.008618, 0.998, 0.4997, 0.9818, 0.4997, 0.9818, 0.5019, 0.998, 0.5018, 0.8659, 0.5018, 0.8496, 0.5019, 0.8496, 0.5083, 0.8659, 0.5083, 0.848, 0.002238, 0.848, 0.008665, 0.8643, 0.008618, 0.8642, 0.002191, 0.9801, 0.002238, 0.9801, 0.008665, 0.9964, 0.008618, 0.9964, 0.002191, 0.998, 0.5018, 0.9818, 0.5019, 0.9818, 0.5083, 0.9981, 0.5083, 0.7989, 0.4998, 0.7409, 0.5, 0.7409, 0.5022, 0.7989, 0.502, 0.7393, 0.008977, 0.7393, 0.01116, 0.7973, 0.011, 0.7973, 0.008811, 0.8714, 0.008977, 0.8714, 0.01116, 0.9294, 0.011, 0.9294, 0.008811, 0.931, 0.4998, 0.873, 0.5, 0.873, 0.5022, 0.931, 0.502, 0.7989, 0.502, 0.7409, 0.5022, 0.7409, 0.5086, 0.7989, 0.5085, 0.7392, 0.002551, 0.7393, 0.008977, 0.7973, 0.008811, 0.7972, 0.002384, 0.8714, 0.002551, 0.8714, 0.008977, 0.9294, 0.008811, 0.9294, 0.002384, 0.931, 0.502, 0.873, 0.5022, 0.8731, 0.5086, 0.9311, 0.5085, 0.8496, 0.4997, 0.7989, 0.4998, 0.7989, 0.502, 0.8496, 0.5019, 0.7973, 0.008811, 0.7973, 0.011, 0.848, 0.01085, 0.848, 0.008665, 0.9294, 0.008811, 0.9294, 0.011, 0.9802, 0.01085, 0.9801, 0.008665, 0.9818, 0.4997, 0.931, 0.4998, 0.931, 0.502, 0.9818, 0.5019, 0.8496, 0.5019, 0.7989, 0.502, 0.7989, 0.5085, 0.8496, 0.5083, 0.7972, 0.002384, 0.7973, 0.008811, 0.848, 0.008665, 0.848, 0.002238, 0.9294, 0.002384, 0.9294, 0.008811, 0.9801, 0.008665, 0.9801, 0.002238, 0.9818, 0.5019, 0.931, 0.502, 0.9311, 0.5085, 0.9818, 0.5083, 0.1277, 0.744, 0.1313, 0.744, 0.1312, 0.7377, 0.1277, 0.7378, 0.5047, 0.5214, 0.5047, 0.5152, 0.5011, 0.5152, 0.5011, 0.5214, 0.1277, 0.7378, 0.1312, 0.7377, 0.1312, 0.737, 0.1277, 0.737, 0.5047, 0.5222, 0.5047, 0.5214, 0.5011, 0.5214, 0.5011, 0.5222, 0.0007571, 0.7443, 0.002683, 0.7443, 0.002663, 0.7381, 0.0007368, 0.7381, 0.3761, 0.521, 0.3761, 0.5148, 0.3742, 0.5148, 0.3742, 0.521, 0.0007368, 0.7381, 0.002663, 0.7381, 0.00266, 0.7373, 0.0007343, 0.7373, 0.3761, 0.5218, 0.3761, 0.521, 0.3742, 0.521, 0.3742, 0.5218, 0.2417, 0.5089, 0.2417, 0.5118, 0.2425, 0.5118, 0.2425, 0.5089, 0.2409, 1.902e-05, 0.24, 2.146e-05, 0.24, 0.00287, 0.2409, 0.002867, 0.2425, 0.5089, 0.2425, 0.5118, 0.2492, 0.5118, 0.2491, 0.5089, 0.2475, 0.0, 0.2409, 1.902e-05, 0.2409, 0.002867, 0.2475, 0.002848, 0.4998, 0.002849, 0.4998, 0.0, 0.4932, 1.904e-05, 0.4932, 0.002868, 0.4949, 0.5118, 0.5015, 0.5118, 0.5015, 0.5089, 0.4949, 0.5089, 0.4932, 0.002868, 0.4932, 1.904e-05, 0.4924, 2.144e-05, 0.4924, 0.00287, 0.494, 0.5118, 0.4949, 0.5118, 0.4949, 0.5089, 0.494, 0.5089, 0.2417, 0.4958, 0.2417, 0.5003, 0.2425, 0.5003, 0.2425, 0.4958, 0.2409, 0.01148, 0.2401, 0.01148, 0.2401, 0.01599, 0.2409, 0.01599, 0.2425, 0.4958, 0.2425, 0.5003, 0.2491, 0.5003, 0.2491, 0.4958, 0.2475, 0.01146, 0.2409, 0.01148, 0.2409, 0.01599, 0.2475, 0.01597, 0.4999, 0.01597, 0.4999, 0.01146, 0.4932, 0.01148, 0.4933, 0.01599, 0.4948, 0.5003, 0.5015, 0.5003, 0.5014, 0.4958, 0.4948, 0.4958, 0.4933, 0.01599, 0.4932, 0.01148, 0.4924, 0.01148, 0.4924, 0.01599, 0.494, 0.5003, 0.4948, 0.5003, 0.4948, 0.4958, 0.494, 0.4958, 0.01895, 0.7373, 0.00266, 0.7373, 0.002663, 0.7381, 0.01895, 0.7381, 0.3761, 0.521, 0.3761, 0.5218, 0.3924, 0.5219, 0.3924, 0.5211, 0.01895, 0.7381, 0.002663, 0.7381, 0.002683, 0.7443, 0.01897, 0.7443, 0.3761, 0.5148, 0.3761, 0.521, 0.3924, 0.5211, 0.3924, 0.5149, 0.06967, 0.7371, 0.01895, 0.7373, 0.01895, 0.7381, 0.06967, 0.7379, 0.3924, 0.5211, 0.3924, 0.5219, 0.4431, 0.522, 0.4431, 0.5212, 0.06967, 0.7379, 0.01895, 0.7381, 0.01897, 0.7443, 0.06969, 0.7441, 0.3924, 0.5149, 0.3924, 0.5211, 0.4431, 0.5212, 0.4431, 0.515, 0.1277, 0.737, 0.06967, 0.7371, 0.06967, 0.7379, 0.1277, 0.7378, 0.4431, 0.5212, 0.4431, 0.522, 0.5011, 0.5222, 0.5011, 0.5214, 0.1277, 0.7378, 0.06967, 0.7379, 0.06969, 0.7441, 0.1277, 0.744, 0.4431, 0.515, 0.4431, 0.5212, 0.5011, 0.5214, 0.5011, 0.5152, 0.2409, 0.2559, 0.2417, 0.4958, 0.2425, 0.4958, 0.2417, 0.2559, 0.2409, 0.01599, 0.2401, 0.01599, 0.2409, 0.2559, 0.2417, 0.2559, 0.2417, 0.2559, 0.2425, 0.4958, 0.2491, 0.4958, 0.2483, 0.2559, 0.2475, 0.01597, 0.2409, 0.01599, 0.2417, 0.2559, 0.2483, 0.2559, 0.5007, 0.2559, 0.4999, 0.01597, 0.4933, 0.01599, 0.494, 0.2559, 0.4948, 0.4958, 0.5014, 0.4958, 0.5007, 0.2559, 0.494, 0.2559, 0.494, 0.2559, 0.4933, 0.01599, 0.4924, 0.01599, 0.4932, 0.2559, 0.494, 0.4958, 0.4948, 0.4958, 0.494, 0.2559, 0.4932, 0.2559, 0.2491, 0.5025, 0.2491, 0.5003, 0.2425, 0.5003, 0.2425, 0.5025, 0.2409, 0.01148, 0.2475, 0.01146, 0.2475, 0.009275, 0.2409, 0.009294, 0.2425, 0.5025, 0.2425, 0.5003, 0.2417, 0.5003, 0.2417, 0.5025, 0.2401, 0.01148, 0.2409, 0.01148, 0.2409, 0.009294, 0.2401, 0.009297, 0.2491, 0.5089, 0.2491, 0.5025, 0.2425, 0.5025, 0.2425, 0.5089, 0.2409, 0.009294, 0.2475, 0.009275, 0.2475, 0.002848, 0.2409, 0.002867, 0.2425, 0.5089, 0.2425, 0.5025, 0.2417, 0.5025, 0.2417, 0.5089, 0.2401, 0.009297, 0.2409, 0.009294, 0.2409, 0.002867, 0.24, 0.00287, 0.4924, 0.009297, 0.4924, 0.01148, 0.4932, 0.01148, 0.4932, 0.009294, 0.4948, 0.5003, 0.494, 0.5003, 0.494, 0.5025, 0.4948, 0.5025, 0.4932, 0.009294, 0.4932, 0.01148, 0.4999, 0.01146, 0.4999, 0.009275, 0.5015, 0.5003, 0.4948, 0.5003, 0.4948, 0.5025, 0.5015, 0.5025, 0.4924, 0.00287, 0.4924, 0.009297, 0.4932, 0.009294, 0.4932, 0.002868, 0.4948, 0.5025, 0.494, 0.5025, 0.494, 0.5089, 0.4949, 0.5089, 0.4932, 0.002868, 0.4932, 0.009294, 0.4999, 0.009275, 0.4998, 0.002849, 0.5015, 0.5025, 0.4948, 0.5025, 0.4949, 0.5089, 0.5015, 0.5089, 0.1277, 0.7315, 0.1312, 0.7315, 0.1309, 0.6294, 0.1273, 0.6294, 0.5043, 0.6298, 0.5046, 0.5276, 0.5011, 0.5276, 0.5008, 0.6297, 0.1309, 0.6294, 0.1305, 0.5273, 0.127, 0.5273, 0.1273, 0.6294, 0.5004, 0.7319, 0.504, 0.7319, 0.5043, 0.6298, 0.5008, 0.6297, 0.0007167, 0.7319, 0.002643, 0.7319, 0.00231, 0.6298, 0.0003828, 0.6298, 0.3757, 0.6294, 0.3761, 0.5273, 0.3741, 0.5273, 0.3738, 0.6294, 0.00231, 0.6298, 0.001975, 0.5276, 4.859e-05, 0.5276, 0.0003828, 0.6298, 0.3735, 0.7315, 0.3754, 0.7315, 0.3757, 0.6294, 0.3738, 0.6294, 0.127, 0.5093, 0.127, 0.5121, 0.2359, 0.5118, 0.2359, 0.509, 0.2342, 3.813e-05, 0.1253, 0.0003515, 0.1253, 0.0032, 0.2342, 0.002887, 0.01812, 0.5124, 0.127, 0.5121, 0.127, 0.5093, 0.01812, 0.5096, 0.1253, 0.0032, 0.1253, 0.0003515, 0.01645, 0.0006648, 0.01646, 0.003513, 0.4866, 0.002887, 0.4866, 3.811e-05, 0.3777, 0.0003515, 0.3777, 0.0032, 0.3794, 0.5121, 0.4882, 0.5118, 0.4882, 0.509, 0.3793, 0.5093, 0.3777, 0.0003515, 0.2688, 0.0006648, 0.2688, 0.003513, 0.3777, 0.0032, 0.2705, 0.5096, 0.2705, 0.5124, 0.3794, 0.5121, 0.3793, 0.5093, 0.4866, 0.01601, 0.4866, 0.0115, 0.3777, 0.01181, 0.3777, 0.01632, 0.3793, 0.5007, 0.4882, 0.5003, 0.4882, 0.4958, 0.3793, 0.4962, 0.3777, 0.01181, 0.2688, 0.01213, 0.2688, 0.01664, 0.3777, 0.01632, 0.2704, 0.4965, 0.2704, 0.501, 0.3793, 0.5007, 0.3793, 0.4962, 0.621, 0.4847, 0.621, 0.4892, 0.7299, 0.4889, 0.7299, 0.4844, 0.7283, 1.672e-05, 0.6194, 0.0003301, 0.6194, 0.004841, 0.7283, 0.004527, 0.5121, 0.4895, 0.621, 0.4892, 0.621, 0.4847, 0.5121, 0.485, 0.6194, 0.004841, 0.6194, 0.0003301, 0.5105, 0.0006434, 0.5105, 0.005154, 0.2462, 0.8359, 0.252, 0.8359, 0.2523, 0.7337, 0.2466, 0.7337, 0.2523, 0.7222, 0.252, 0.6201, 0.2462, 0.6201, 0.2466, 0.7222, 0.2517, 0.938, 0.252, 0.8359, 0.2462, 0.8359, 0.2459, 0.938, 0.2462, 0.6201, 0.252, 0.6201, 0.2517, 0.5179, 0.2459, 0.5179, 0.1911, 0.8357, 0.2462, 0.8359, 0.2466, 0.7337, 0.1914, 0.7336, 0.2466, 0.7222, 0.2462, 0.6201, 0.1911, 0.6202, 0.1914, 0.7224, 0.2459, 0.938, 0.2462, 0.8359, 0.1911, 0.8357, 0.1908, 0.9378, 0.1911, 0.6202, 0.2462, 0.6201, 0.2459, 0.5179, 0.1908, 0.5181, 0.1375, 0.8355, 0.1389, 0.8355, 0.1392, 0.7334, 0.1378, 0.7334, 0.1392, 0.7225, 0.1389, 0.6204, 0.1375, 0.6204, 0.1378, 0.7225, 0.1385, 0.9377, 0.1389, 0.8355, 0.1375, 0.8355, 0.1372, 0.9377, 0.1375, 0.6204, 0.1389, 0.6204, 0.1385, 0.5182, 0.1372, 0.5183, 0.1442, 0.8356, 0.1911, 0.8357, 0.1914, 0.7336, 0.1445, 0.7334, 0.1914, 0.7224, 0.1911, 0.6202, 0.1442, 0.6204, 0.1445, 0.7225, 0.1908, 0.9378, 0.1911, 0.8357, 0.1442, 0.8356, 0.1439, 0.9377, 0.1442, 0.6204, 0.1911, 0.6202, 0.1908, 0.5181, 0.1439, 0.5182, 0.1389, 0.8355, 0.1442, 0.8356, 0.1445, 0.7334, 0.1392, 0.7334, 0.1445, 0.7225, 0.1442, 0.6204, 0.1389, 0.6204, 0.1392, 0.7225, 0.1439, 0.9377, 0.1442, 0.8356, 0.1389, 0.8355, 0.1385, 0.9377, 0.1389, 0.6204, 0.1442, 0.6204, 0.1439, 0.5182, 0.1385, 0.5182, 0.0186, 0.6297, 0.00231, 0.6298, 0.002643, 0.7319, 0.01893, 0.7318, 0.3761, 0.5273, 0.3757, 0.6294, 0.392, 0.6294, 0.3924, 0.5273, 0.001975, 0.5276, 0.00231, 0.6298, 0.0186, 0.6297, 0.01826, 0.5276, 0.392, 0.6294, 0.3757, 0.6294, 0.3754, 0.7315, 0.3917, 0.7316, 0.06932, 0.6296, 0.0186, 0.6297, 0.01893, 0.7318, 0.06965, 0.7317, 0.3924, 0.5273, 0.392, 0.6294, 0.4427, 0.6296, 0.4431, 0.5274, 0.01826, 0.5276, 0.0186, 0.6297, 0.06932, 0.6296, 0.06898, 0.5274, 0.4427, 0.6296, 0.392, 0.6294, 0.3917, 0.7316, 0.4424, 0.7317, 0.1273, 0.6294, 0.06932, 0.6296, 0.06965, 0.7317, 0.1277, 0.7315, 0.4431, 0.5274, 0.4427, 0.6296, 0.5008, 0.6297, 0.5011, 0.5276, 0.06898, 0.5274, 0.06932, 0.6296, 0.1273, 0.6294, 0.127, 0.5273, 0.5008, 0.6297, 0.4427, 0.6296, 0.4424, 0.7317, 0.5004, 0.7319, 0.4874, 0.2559, 0.4866, 0.01601, 0.3777, 0.01632, 0.3785, 0.2562, 0.3793, 0.4962, 0.4882, 0.4958, 0.4874, 0.2559, 0.3785, 0.2562, 0.3777, 0.01632, 0.2688, 0.01664, 0.2696, 0.2566, 0.3785, 0.2562, 0.2696, 0.2566, 0.2704, 0.4965, 0.3793, 0.4962, 0.3785, 0.2562, 0.6202, 0.2448, 0.621, 0.4847, 0.7299, 0.4844, 0.7291, 0.2444, 0.7283, 0.004527, 0.6194, 0.004841, 0.6202, 0.2448, 0.7291, 0.2444, 0.5121, 0.485, 0.621, 0.4847, 0.6202, 0.2448, 0.5113, 0.2451, 0.6202, 0.2448, 0.6194, 0.004841, 0.5105, 0.005154, 0.5113, 0.2451, 0.2359, 0.5025, 0.2359, 0.5003, 0.127, 0.5007, 0.127, 0.5028, 0.1254, 0.01181, 0.2343, 0.0115, 0.2343, 0.009313, 0.1254, 0.009627, 0.127, 0.5007, 0.01809, 0.501, 0.01809, 0.5032, 0.127, 0.5028, 0.01648, 0.00994, 0.01649, 0.01213, 0.1254, 0.01181, 0.1254, 0.009627, 0.2359, 0.509, 0.2359, 0.5025, 0.127, 0.5028, 0.127, 0.5093, 0.1254, 0.009627, 0.2343, 0.009313, 0.2342, 0.002887, 0.1253, 0.0032, 0.127, 0.5028, 0.01809, 0.5032, 0.01812, 0.5096, 0.127, 0.5093, 0.01646, 0.003513, 0.01648, 0.00994, 0.1254, 0.009627, 0.1253, 0.0032, 0.3777, 0.009627, 0.3777, 0.01181, 0.4866, 0.0115, 0.4866, 0.009314, 0.4882, 0.5003, 0.3793, 0.5007, 0.3793, 0.5028, 0.4882, 0.5025, 0.2688, 0.01213, 0.3777, 0.01181, 0.3777, 0.009627, 0.2688, 0.00994, 0.3793, 0.5028, 0.3793, 0.5007, 0.2704, 0.501, 0.2704, 0.5032, 0.3777, 0.0032, 0.3777, 0.009627, 0.4866, 0.009314, 0.4866, 0.002887, 0.4882, 0.5025, 0.3793, 0.5028, 0.3793, 0.5093, 0.4882, 0.509, 0.2688, 0.00994, 0.3777, 0.009627, 0.3777, 0.0032, 0.2688, 0.003513, 0.3793, 0.5093, 0.3793, 0.5028, 0.2704, 0.5032, 0.2705, 0.5096, 0.127, 0.5218, 0.1305, 0.5218, 0.1305, 0.5203, 0.127, 0.5203, 0.5039, 0.7389, 0.504, 0.7373, 0.5004, 0.7373, 0.5004, 0.7389, 0.127, 0.5203, 0.1305, 0.5203, 0.1305, 0.5148, 0.1269, 0.5148, 0.5039, 0.7443, 0.5039, 0.7389, 0.5004, 0.7389, 0.5004, 0.7443, 3.056e-05, 0.5222, 0.001957, 0.5222, 0.001951, 0.5206, 2.551e-05, 0.5206, 0.3754, 0.7385, 0.3754, 0.737, 0.3735, 0.737, 0.3735, 0.7385, 2.551e-05, 0.5206, 0.001951, 0.5206, 0.001934, 0.5152, 7.689e-06, 0.5152, 0.3754, 0.744, 0.3754, 0.7385, 0.3735, 0.7385, 0.3734, 0.744, 0.004857, 0.5096, 0.004866, 0.5125, 0.01068, 0.5125, 0.01067, 0.5096, 0.009003, 0.0006862, 0.003192, 0.0007029, 0.003202, 0.003551, 0.009013, 0.003535, 0.01067, 0.5096, 0.01068, 0.5125, 0.01232, 0.5125, 0.01231, 0.5096, 0.01064, 0.0006815, 0.009003, 0.0006862, 0.009013, 0.003535, 0.01065, 0.00353, 0.263, 0.00353, 0.263, 0.0006815, 0.2613, 0.0006862, 0.2614, 0.003535, 0.263, 0.5125, 0.2647, 0.5125, 0.2647, 0.5096, 0.263, 0.5096, 0.2614, 0.003535, 0.2613, 0.0006862, 0.2555, 0.000703, 0.2555, 0.003552, 0.2572, 0.5125, 0.263, 0.5125, 0.263, 0.5096, 0.2572, 0.5096, 0.004814, 0.4965, 0.004829, 0.501, 0.01064, 0.501, 0.01062, 0.4965, 0.009041, 0.01215, 0.00323, 0.01216, 0.003245, 0.01668, 0.009055, 0.01666, 0.01062, 0.4965, 0.01064, 0.501, 0.01228, 0.501, 0.01226, 0.4965, 0.01068, 0.01214, 0.009041, 0.01215, 0.009055, 0.01666, 0.01069, 0.01665, 0.263, 0.01665, 0.263, 0.01214, 0.2614, 0.01215, 0.2614, 0.01666, 0.263, 0.501, 0.2646, 0.501, 0.2646, 0.4965, 0.263, 0.4965, 0.2614, 0.01666, 0.2614, 0.01215, 0.2556, 0.01217, 0.2556, 0.01668, 0.2572, 0.501, 0.263, 0.501, 0.263, 0.4965, 0.2572, 0.4965, 0.01822, 0.5151, 0.001934, 0.5152, 0.001951, 0.5206, 0.01824, 0.5206, 0.3754, 0.7385, 0.3754, 0.744, 0.3917, 0.744, 0.3917, 0.7386, 0.01824, 0.5206, 0.001951, 0.5206, 0.001957, 0.5222, 0.01824, 0.5221, 0.3754, 0.737, 0.3754, 0.7385, 0.3917, 0.7386, 0.3917, 0.737, 0.06894, 0.515, 0.01822, 0.5151, 0.01824, 0.5206, 0.06896, 0.5204, 0.3917, 0.7386, 0.3917, 0.744, 0.4424, 0.7442, 0.4424, 0.7387, 0.06896, 0.5204, 0.01824, 0.5206, 0.01824, 0.5221, 0.06896, 0.522, 0.3917, 0.737, 0.3917, 0.7386, 0.4424, 0.7387, 0.4424, 0.7372, 0.1269, 0.5148, 0.06894, 0.515, 0.06896, 0.5204, 0.127, 0.5203, 0.4424, 0.7387, 0.4424, 0.7442, 0.5004, 0.7443, 0.5004, 0.7389, 0.127, 0.5203, 0.06896, 0.5204, 0.06896, 0.522, 0.127, 0.5218, 0.4424, 0.7372, 0.4424, 0.7387, 0.5004, 0.7389, 0.5004, 0.7373, 0.004029, 0.2566, 0.004814, 0.4965, 0.01062, 0.4965, 0.009841, 0.2566, 0.009055, 0.01666, 0.003245, 0.01668, 0.004029, 0.2566, 0.009841, 0.2566, 0.009841, 0.2566, 0.01062, 0.4965, 0.01226, 0.4965, 0.01148, 0.2566, 0.01069, 0.01665, 0.009055, 0.01666, 0.009841, 0.2566, 0.01148, 0.2566, 0.2638, 0.2566, 0.263, 0.01665, 0.2614, 0.01666, 0.2622, 0.2566, 0.263, 0.4965, 0.2646, 0.4965, 0.2638, 0.2566, 0.2622, 0.2566, 0.2622, 0.2566, 0.2614, 0.01666, 0.2556, 0.01668, 0.2564, 0.2566, 0.2572, 0.4965, 0.263, 0.4965, 0.2622, 0.2566, 0.2564, 0.2566, 0.01229, 0.5032, 0.01228, 0.501, 0.01064, 0.501, 0.01065, 0.5032, 0.009041, 0.01215, 0.01068, 0.01214, 0.01067, 0.009957, 0.009034, 0.009961, 0.01065, 0.5032, 0.01064, 0.501, 0.004829, 0.501, 0.004836, 0.5032, 0.00323, 0.01216, 0.009041, 0.01215, 0.009034, 0.009961, 0.003223, 0.009978, 0.01231, 0.5096, 0.01229, 0.5032, 0.01065, 0.5032, 0.01067, 0.5096, 0.009034, 0.009961, 0.01067, 0.009957, 0.01065, 0.00353, 0.009013, 0.003535, 0.01067, 0.5096, 0.01065, 0.5032, 0.004836, 0.5032, 0.004857, 0.5096, 0.003223, 0.009978, 0.009034, 0.009961, 0.009013, 0.003535, 0.003202, 0.003551, 0.2556, 0.009978, 0.2556, 0.01217, 0.2614, 0.01215, 0.2614, 0.009962, 0.263, 0.501, 0.2572, 0.501, 0.2572, 0.5032, 0.263, 0.5032, 0.2614, 0.009962, 0.2614, 0.01215, 0.263, 0.01214, 0.263, 0.009957, 0.2646, 0.501, 0.263, 0.501, 0.263, 0.5032, 0.2646, 0.5032, 0.2555, 0.003552, 0.2556, 0.009978, 0.2614, 0.009962, 0.2614, 0.003535, 0.263, 0.5032, 0.2572, 0.5032, 0.2572, 0.5096, 0.263, 0.5096, 0.2614, 0.003535, 0.2614, 0.009962, 0.263, 0.009957, 0.263, 0.00353, 0.2646, 0.5032, 0.263, 0.5032, 0.263, 0.5096, 0.2647, 0.5096, 0.5063, 0.485, 0.5063, 0.4895, 0.5073, 0.4895, 0.5073, 0.485, 0.5057, 0.0006572, 0.5047, 0.0006601, 0.5047, 0.005171, 0.5057, 0.005168, 0.5073, 0.485, 0.5073, 0.4895, 0.5121, 0.4895, 0.5121, 0.485, 0.5105, 0.0006434, 0.5057, 0.0006572, 0.5057, 0.005168, 0.5105, 0.005154, 0.5055, 0.2451, 0.5063, 0.485, 0.5073, 0.485, 0.5065, 0.2451, 0.5057, 0.005168, 0.5047, 0.005171, 0.5055, 0.2451, 0.5065, 0.2451, 0.5065, 0.2451, 0.5073, 0.485, 0.5121, 0.485, 0.5113, 0.2451, 0.5105, 0.005154, 0.5057, 0.005168, 0.5065, 0.2451, 0.5113, 0.2451, 0.127, 0.5273, 0.1305, 0.5273, 0.1305, 0.5228, 0.127, 0.5228, 0.504, 0.7364, 0.504, 0.7319, 0.5004, 0.7319, 0.5004, 0.7364, 0.127, 0.5228, 0.1305, 0.5228, 0.1305, 0.5218, 0.127, 0.5218, 0.504, 0.7373, 0.504, 0.7364, 0.5004, 0.7364, 0.5004, 0.7373, 4.859e-05, 0.5276, 0.001975, 0.5276, 0.00196, 0.5231, 3.371e-05, 0.5231, 0.3754, 0.736, 0.3754, 0.7315, 0.3735, 0.7315, 0.3735, 0.736, 3.371e-05, 0.5231, 0.00196, 0.5231, 0.001957, 0.5222, 3.056e-05, 0.5222, 0.3754, 0.737, 0.3754, 0.736, 0.3735, 0.736, 0.3735, 0.737, 0.01231, 0.5096, 0.01232, 0.5125, 0.01333, 0.5125, 0.01332, 0.5096, 0.01166, 0.0006786, 0.01064, 0.0006815, 0.01065, 0.00353, 0.01167, 0.003527, 0.01332, 0.5096, 0.01333, 0.5125, 0.01812, 0.5124, 0.01812, 0.5096, 0.01645, 0.0006648, 0.01166, 0.0006786, 0.01167, 0.003527, 0.01646, 0.003513, 0.2688, 0.003513, 0.2688, 0.0006648, 0.264, 0.0006785, 0.264, 0.003527, 0.2657, 0.5125, 0.2705, 0.5124, 0.2705, 0.5096, 0.2657, 0.5096, 0.264, 0.003527, 0.264, 0.0006785, 0.263, 0.0006815, 0.263, 0.00353, 0.2647, 0.5125, 0.2657, 0.5125, 0.2657, 0.5096, 0.2647, 0.5096, 0.2688, 0.01664, 0.2688, 0.01213, 0.264, 0.01214, 0.2641, 0.01665, 0.2656, 0.501, 0.2704, 0.501, 0.2704, 0.4965, 0.2656, 0.4965, 0.2641, 0.01665, 0.264, 0.01214, 0.263, 0.01214, 0.263, 0.01665, 0.2646, 0.501, 0.2656, 0.501, 0.2656, 0.4965, 0.2646, 0.4965, 0.2459, 0.9434, 0.2516, 0.9435, 0.2516, 0.9425, 0.2459, 0.9425, 0.2516, 0.5134, 0.2516, 0.5125, 0.2459, 0.5125, 0.2459, 0.5134, 0.2459, 0.9425, 0.2516, 0.9425, 0.2517, 0.938, 0.2459, 0.938, 0.2517, 0.5179, 0.2516, 0.5134, 0.2459, 0.5134, 0.2459, 0.5179, 0.1907, 0.9433, 0.2459, 0.9434, 0.2459, 0.9425, 0.1908, 0.9423, 0.2459, 0.5134, 0.2459, 0.5125, 0.1907, 0.5127, 0.1908, 0.5136, 0.1908, 0.9423, 0.2459, 0.9425, 0.2459, 0.938, 0.1908, 0.9378, 0.2459, 0.5179, 0.2459, 0.5134, 0.1908, 0.5136, 0.1908, 0.5181, 0.1371, 0.9431, 0.1385, 0.9431, 0.1385, 0.9422, 0.1371, 0.9422, 0.1385, 0.5138, 0.1385, 0.5128, 0.1371, 0.5128, 0.1371, 0.5138, 0.1371, 0.9422, 0.1385, 0.9422, 0.1385, 0.9377, 0.1372, 0.9377, 0.1385, 0.5182, 0.1385, 0.5138, 0.1371, 0.5138, 0.1372, 0.5183, 0.1439, 0.9431, 0.1907, 0.9433, 0.1908, 0.9423, 0.1439, 0.9422, 0.1908, 0.5136, 0.1907, 0.5127, 0.1439, 0.5128, 0.1439, 0.5137, 0.1439, 0.9422, 0.1908, 0.9423, 0.1908, 0.9378, 0.1439, 0.9377, 0.1908, 0.5181, 0.1908, 0.5136, 0.1439, 0.5137, 0.1439, 0.5182, 0.1385, 0.9431, 0.1439, 0.9431, 0.1439, 0.9422, 0.1385, 0.9422, 0.1439, 0.5137, 0.1439, 0.5128, 0.1385, 0.5128, 0.1385, 0.5138, 0.1385, 0.9422, 0.1439, 0.9422, 0.1439, 0.9377, 0.1385, 0.9377, 0.1439, 0.5182, 0.1439, 0.5137, 0.1385, 0.5138, 0.1385, 0.5182, 0.01824, 0.5221, 0.001957, 0.5222, 0.00196, 0.5231, 0.01825, 0.5231, 0.3754, 0.736, 0.3754, 0.737, 0.3917, 0.737, 0.3917, 0.7361, 0.01825, 0.5231, 0.00196, 0.5231, 0.001975, 0.5276, 0.01826, 0.5276, 0.3754, 0.7315, 0.3754, 0.736, 0.3917, 0.7361, 0.3917, 0.7316, 0.06896, 0.522, 0.01824, 0.5221, 0.01825, 0.5231, 0.06897, 0.5229, 0.3917, 0.7361, 0.3917, 0.737, 0.4424, 0.7372, 0.4424, 0.7362, 0.06897, 0.5229, 0.01825, 0.5231, 0.01826, 0.5276, 0.06898, 0.5274, 0.3917, 0.7316, 0.3917, 0.7361, 0.4424, 0.7362, 0.4424, 0.7317, 0.127, 0.5218, 0.06896, 0.522, 0.06897, 0.5229, 0.127, 0.5228, 0.4424, 0.7362, 0.4424, 0.7372, 0.5004, 0.7373, 0.5004, 0.7364, 0.127, 0.5228, 0.06897, 0.5229, 0.06898, 0.5274, 0.127, 0.5273, 0.4424, 0.7317, 0.4424, 0.7362, 0.5004, 0.7364, 0.5004, 0.7319, 0.2696, 0.2566, 0.2688, 0.01664, 0.2641, 0.01665, 0.2648, 0.2566, 0.2656, 0.4965, 0.2704, 0.4965, 0.2696, 0.2566, 0.2648, 0.2566, 0.2648, 0.2566, 0.2641, 0.01665, 0.263, 0.01665, 0.2638, 0.2566, 0.2646, 0.4965, 0.2656, 0.4965, 0.2648, 0.2566, 0.2638, 0.2566, 0.01809, 0.5032, 0.01809, 0.501, 0.0133, 0.501, 0.0133, 0.5032, 0.0117, 0.01214, 0.01649, 0.01213, 0.01648, 0.00994, 0.01169, 0.009954, 0.0133, 0.5032, 0.0133, 0.501, 0.01228, 0.501, 0.01229, 0.5032, 0.01068, 0.01214, 0.0117, 0.01214, 0.01169, 0.009954, 0.01067, 0.009957, 0.01812, 0.5096, 0.01809, 0.5032, 0.0133, 0.5032, 0.01332, 0.5096, 0.01169, 0.009954, 0.01648, 0.00994, 0.01646, 0.003513, 0.01167, 0.003527, 0.01332, 0.5096, 0.0133, 0.5032, 0.01229, 0.5032, 0.01231, 0.5096, 0.01067, 0.009957, 0.01169, 0.009954, 0.01167, 0.003527, 0.01065, 0.00353, 0.263, 0.009957, 0.263, 0.01214, 0.264, 0.01214, 0.264, 0.009954, 0.2656, 0.501, 0.2646, 0.501, 0.2646, 0.5032, 0.2656, 0.5032, 0.264, 0.009954, 0.264, 0.01214, 0.2688, 0.01213, 0.2688, 0.00994, 0.2704, 0.501, 0.2656, 0.501, 0.2656, 0.5032, 0.2704, 0.5032, 0.263, 0.00353, 0.263, 0.009957, 0.264, 0.009954, 0.264, 0.003527, 0.2656, 0.5032, 0.2646, 0.5032, 0.2647, 0.5096, 0.2657, 0.5096, 0.264, 0.003527, 0.264, 0.009954, 0.2688, 0.00994, 0.2688, 0.003513, 0.2704, 0.5032, 0.2656, 0.5032, 0.2657, 0.5096, 0.2705, 0.5096, 0.7299, 0.4844, 0.7299, 0.4889, 0.7345, 0.4889, 0.7345, 0.4843, 0.7329, 3.441e-06, 0.7283, 1.672e-05, 0.7283, 0.004527, 0.7329, 0.004514, 0.7345, 0.4843, 0.7345, 0.4889, 0.7357, 0.4888, 0.7357, 0.4843, 0.7341, 0.0, 0.7329, 3.441e-06, 0.7329, 0.004514, 0.7341, 0.004511, 0.7291, 0.2444, 0.7299, 0.4844, 0.7345, 0.4843, 0.7337, 0.2444, 0.7329, 0.004514, 0.7283, 0.004527, 0.7291, 0.2444, 0.7337, 0.2444, 0.7337, 0.2444, 0.7345, 0.4843, 0.7357, 0.4843, 0.7349, 0.2444, 0.7341, 0.004511, 0.7329, 0.004514, 0.7337, 0.2444, 0.7349, 0.2444, 0.1277, 0.737, 0.1312, 0.737, 0.1312, 0.7358, 0.1277, 0.7359, 0.5047, 0.5233, 0.5047, 0.5222, 0.5011, 0.5222, 0.5011, 0.5233, 0.1277, 0.7359, 0.1312, 0.7358, 0.1312, 0.7315, 0.1277, 0.7315, 0.5046, 0.5276, 0.5047, 0.5233, 0.5011, 0.5233, 0.5011, 0.5276, 0.0007343, 0.7373, 0.00266, 0.7373, 0.002657, 0.7362, 0.0007306, 0.7362, 0.3761, 0.5229, 0.3761, 0.5218, 0.3742, 0.5218, 0.3742, 0.5229, 0.0007306, 0.7362, 0.002657, 0.7362, 0.002643, 0.7319, 0.0007167, 0.7319, 0.3761, 0.5273, 0.3761, 0.5229, 0.3742, 0.5229, 0.3741, 0.5273, 0.2359, 0.509, 0.2359, 0.5118, 0.2405, 0.5118, 0.2405, 0.5089, 0.2388, 2.486e-05, 0.2342, 3.813e-05, 0.2342, 0.002887, 0.2388, 0.002873, 0.2405, 0.5089, 0.2405, 0.5118, 0.2417, 0.5118, 0.2417, 0.5089, 0.24, 2.146e-05, 0.2388, 2.486e-05, 0.2388, 0.002873, 0.24, 0.00287, 0.4924, 0.00287, 0.4924, 2.144e-05, 0.4912, 2.484e-05, 0.4912, 0.002873, 0.4929, 0.5118, 0.494, 0.5118, 0.494, 0.5089, 0.4928, 0.5089, 0.4912, 0.002873, 0.4912, 2.484e-05, 0.4866, 3.811e-05, 0.4866, 0.002887, 0.4882, 0.5118, 0.4929, 0.5118, 0.4928, 0.5089, 0.4882, 0.509, 0.4924, 0.01599, 0.4924, 0.01148, 0.4912, 0.01149, 0.4912, 0.016, 0.4928, 0.5003, 0.494, 0.5003, 0.494, 0.4958, 0.4928, 0.4958, 0.4912, 0.016, 0.4912, 0.01149, 0.4866, 0.0115, 0.4866, 0.01601, 0.4882, 0.5003, 0.4928, 0.5003, 0.4928, 0.4958, 0.4882, 0.4958, 0.2466, 0.7337, 0.2523, 0.7337, 0.2523, 0.7294, 0.2466, 0.7294, 0.2523, 0.7265, 0.2523, 0.7222, 0.2466, 0.7222, 0.2466, 0.7265, 0.2466, 0.7294, 0.2523, 0.7294, 0.2523, 0.7283, 0.2466, 0.7283, 0.2523, 0.7276, 0.2523, 0.7265, 0.2466, 0.7265, 0.2466, 0.7277, 0.1914, 0.7336, 0.2466, 0.7337, 0.2466, 0.7294, 0.1914, 0.7292, 0.2466, 0.7265, 0.2466, 0.7222, 0.1914, 0.7224, 0.1914, 0.7267, 0.1914, 0.7292, 0.2466, 0.7294, 0.2466, 0.7283, 0.1915, 0.7281, 0.2466, 0.7277, 0.2466, 0.7265, 0.1914, 0.7267, 0.1915, 0.7278, 0.1378, 0.7334, 0.1392, 0.7334, 0.1392, 0.7291, 0.1378, 0.7291, 0.1392, 0.7268, 0.1392, 0.7225, 0.1378, 0.7225, 0.1378, 0.7268, 0.1378, 0.7291, 0.1392, 0.7291, 0.1392, 0.728, 0.1378, 0.728, 0.1392, 0.728, 0.1392, 0.7268, 0.1378, 0.7268, 0.1378, 0.728, 0.1445, 0.7334, 0.1914, 0.7336, 0.1914, 0.7292, 0.1446, 0.7291, 0.1914, 0.7267, 0.1914, 0.7224, 0.1445, 0.7225, 0.1446, 0.7268, 0.1446, 0.7291, 0.1914, 0.7292, 0.1915, 0.7281, 0.1446, 0.728, 0.1915, 0.7278, 0.1914, 0.7267, 0.1446, 0.7268, 0.1446, 0.7279, 0.1392, 0.7334, 0.1445, 0.7334, 0.1446, 0.7291, 0.1392, 0.7291, 0.1446, 0.7268, 0.1445, 0.7225, 0.1392, 0.7225, 0.1392, 0.7268, 0.1392, 0.7291, 0.1446, 0.7291, 0.1446, 0.728, 0.1392, 0.728, 0.1446, 0.7279, 0.1446, 0.7268, 0.1392, 0.7268, 0.1392, 0.728, 0.01893, 0.7318, 0.002643, 0.7319, 0.002657, 0.7362, 0.01894, 0.7362, 0.3761, 0.5229, 0.3761, 0.5273, 0.3924, 0.5273, 0.3924, 0.523, 0.01894, 0.7362, 0.002657, 0.7362, 0.00266, 0.7373, 0.01895, 0.7373, 0.3761, 0.5218, 0.3761, 0.5229, 0.3924, 0.523, 0.3924, 0.5219, 0.06965, 0.7317, 0.01893, 0.7318, 0.01894, 0.7362, 0.06966, 0.736, 0.3924, 0.523, 0.3924, 0.5273, 0.4431, 0.5274, 0.4431, 0.5231, 0.06966, 0.736, 0.01894, 0.7362, 0.01895, 0.7373, 0.06967, 0.7371, 0.3924, 0.5219, 0.3924, 0.523, 0.4431, 0.5231, 0.4431, 0.522, 0.1277, 0.7315, 0.06965, 0.7317, 0.06966, 0.736, 0.1277, 0.7359, 0.4431, 0.5231, 0.4431, 0.5274, 0.5011, 0.5276, 0.5011, 0.5233, 0.1277, 0.7359, 0.06966, 0.736, 0.06967, 0.7371, 0.1277, 0.737, 0.4431, 0.522, 0.4431, 0.5231, 0.5011, 0.5233, 0.5011, 0.5222, 0.4932, 0.2559, 0.4924, 0.01599, 0.4912, 0.016, 0.492, 0.2559, 0.4928, 0.4958, 0.494, 0.4958, 0.4932, 0.2559, 0.492, 0.2559, 0.492, 0.2559, 0.4912, 0.016, 0.4866, 0.01601, 0.4874, 0.2559, 0.4882, 0.4958, 0.4928, 0.4958, 0.492, 0.2559, 0.4874, 0.2559, 0.2417, 0.5025, 0.2417, 0.5003, 0.2405, 0.5003, 0.2405, 0.5025, 0.2389, 0.01149, 0.2401, 0.01148, 0.2401, 0.009297, 0.2389, 0.0093, 0.2405, 0.5025, 0.2405, 0.5003, 0.2359, 0.5003, 0.2359, 0.5025, 0.2343, 0.0115, 0.2389, 0.01149, 0.2389, 0.0093, 0.2343, 0.009313, 0.2417, 0.5089, 0.2417, 0.5025, 0.2405, 0.5025, 0.2405, 0.5089, 0.2389, 0.0093, 0.2401, 0.009297, 0.24, 0.00287, 0.2388, 0.002873, 0.2405, 0.5089, 0.2405, 0.5025, 0.2359, 0.5025, 0.2359, 0.509, 0.2343, 0.009313, 0.2389, 0.0093, 0.2388, 0.002873, 0.2342, 0.002887, 0.4866, 0.009314, 0.4866, 0.0115, 0.4912, 0.01149, 0.4912, 0.0093, 0.4928, 0.5003, 0.4882, 0.5003, 0.4882, 0.5025, 0.4928, 0.5025, 0.4912, 0.0093, 0.4912, 0.01149, 0.4924, 0.01148, 0.4924, 0.009297, 0.494, 0.5003, 0.4928, 0.5003, 0.4928, 0.5025, 0.494, 0.5025, 0.4866, 0.002887, 0.4866, 0.009314, 0.4912, 0.0093, 0.4912, 0.002873, 0.4928, 0.5025, 0.4882, 0.5025, 0.4882, 0.509, 0.4928, 0.5089, 0.4912, 0.002873, 0.4912, 0.0093, 0.4924, 0.009297, 0.4924, 0.00287, 0.494, 0.5025, 0.4928, 0.5025, 0.4928, 0.5089, 0.494, 0.5089])
me_arm_triplo.use_remesh_preserve_volume = False
me_arm_triplo.use_remesh_preserve_attributes = False
me_arm_triplo.use_mirror_vertex_groups = False
me_arm_triplo.update()

# ---- objects
ob_cube_002 = bpy.data.objects.new('Cube.002', me_arm_triplo)

# ---- transforms, parenting, visibility, modifiers, constraints
ob_cube_002.location = (0.0, 0.0, 0.0)
ob_cube_002.lock_rotations_4d = False
ob_cube_002.empty_display_type = 'ARROWS'
ob_cube_002.lineart.crease_threshold = 0.0

# ---- collection membership
col_collection_1.objects.link(ob_cube_002)

# ---- scene / render settings (as saved in the file)
scene.frame_start = 1; scene.frame_end = 250; scene.frame_set(247)
scene.render.engine = 'BLENDER_EEVEE_NEXT'
scene.render.image_settings.file_format = 'JPEG'
scene.render.image_settings.color_mode = 'RGB'
scene.render.image_settings.compression = 90
scene.render.resolution_x = 800
scene.render.resolution_y = 600
scene.render.pixel_aspect_x = 100.0
scene.render.pixel_aspect_y = 100.0
scene.render.fps = 25
scene.render.dither_intensity = 0.0
scene.render.use_compositing = False
scene.render.use_sequencer = False
scene.render.bake_margin = 2
scene.render.bake_bias = 0.0
scene.render.use_stamp_time = False
scene.render.use_stamp_date = False
scene.render.use_stamp_frame = False
scene.render.use_stamp_camera = False
scene.render.use_stamp_scene = False
scene.render.use_stamp_filename = False
scene.render.use_stamp_render_time = False
scene.render.stamp_font_size = 0
scene.cycles.use_denoising = False
scene.cycles.samples = 10
scene.cycles.sampling_pattern = 'TABULATED_SOBOL'
scene.cycles.light_sampling_threshold = 0.0
scene.cycles.use_adaptive_sampling = False
scene.cycles.use_light_tree = False
scene.cycles.blur_glossy = 0.0
scene.cycles.volume_bounces = 1
scene.cycles.pixel_filter_type = 'GAUSSIAN'
scene.cycles.sample_clamp_indirect = 0.0
scene.view_settings.view_transform = 'Raw'
bpy.context.view_layer.update()

# ---- added for rendering (the .blend has no active camera): camera
cam_auto = bpy.data.cameras.new('AutoCamera')
cam_auto.lens = 50.0
cam_auto.sensor_width = 36.0
cam_auto.clip_end = 1000.0
ob_auto_camera = bpy.data.objects.new('AutoCamera', cam_auto)
scene.collection.objects.link(ob_auto_camera)
ob_auto_camera.location = (12.4777, -16.4857, 26.6544)
ob_auto_camera.rotation_euler = (1.09748, -7.21219e-08, 0.694738)
scene.camera = ob_auto_camera
bpy.context.view_layer.update()
